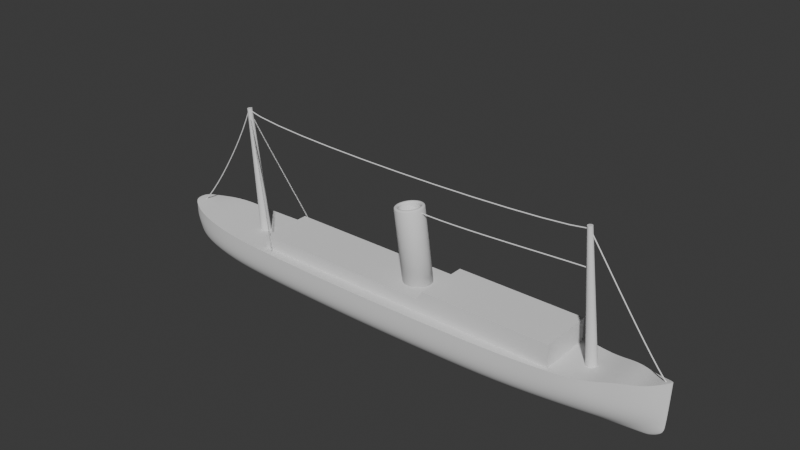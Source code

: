 # Source: steamShip.blend  (saved by Blender 5.1.29; exported with 4.5.12 LTS)
import bpy
from mathutils import Matrix  # noqa: F401  (used for matrix-valued properties, if any)

bpy.ops.wm.read_factory_settings(use_empty=True)
scene = bpy.context.scene
scene.name = 'Scene'

# ---- collections
col_collection = bpy.data.collections.new('Collection'); scene.collection.children.link(col_collection)

# ---- node groups
ng_smooth_by_angle = bpy.data.node_groups.new('Smooth by Angle', 'GeometryNodeTree')
_s = ng_smooth_by_angle.interface.new_socket(name='Mesh', in_out='OUTPUT', socket_type='NodeSocketGeometry')
_s = ng_smooth_by_angle.interface.new_socket(name='Mesh', in_out='INPUT', socket_type='NodeSocketGeometry')
_s = ng_smooth_by_angle.interface.new_socket(name='Angle', in_out='INPUT', socket_type='NodeSocketFloat')
_s.subtype = 'ANGLE'
_s.default_value = 0.5236
_s.min_value = 0.0
_s.max_value = 3.142
_s.description = 'Maximum face angle for smooth edges'
_s = ng_smooth_by_angle.interface.new_socket(name='Ignore Sharpness', in_out='INPUT', socket_type='NodeSocketBool')
_s.force_non_field = True
ng_smooth_by_angle.is_modifier = True
_N = ng_smooth_by_angle.nodes; _L = ng_smooth_by_angle.links
n0 = _N.new('GeometryNodeSetShadeSmooth'); n0.name = 'Set Shade Smooth'; n0.location = (120, -80)
n0.domain = 'EDGE'
n1 = _N.new('GeometryNodeSetShadeSmooth'); n1.name = 'Set Shade Smooth.001'; n1.location = (300, -80)
n2 = _N.new('NodeGroupOutput'); n2.name = 'Group Output'; n2.location = (480, -80)
n3 = _N.new('GeometryNodeInputMeshEdgeAngle'); n3.name = 'Edge Angle'; n3.location = (-440, -240)
n4 = _N.new('NodeGroupInput'); n4.name = 'Group Input'; n4.location = (-80, -80)
n5 = _N.new('GeometryNodeInputEdgeSmooth'); n5.name = 'Is Edge Smooth'; n5.location = (-260, -120)
n6 = _N.new('GeometryNodeInputShadeSmooth'); n6.name = 'Is Shade Smooth'; n6.location = (-440, -397)
n7 = _N.new('FunctionNodeCompare'); n7.name = 'Compare'; n7.location = (-260, -260)
n7.operation = 'LESS_EQUAL'
n7.inputs[6].default_value = (0.0, 0.0, 0.0, 0.0)
n7.inputs[7].default_value = (0.0, 0.0, 0.0, 0.0)
n8 = _N.new('FunctionNodeBooleanMath'); n8.name = 'Boolean Math.001'; n8.location = (-80, -260)
n9 = _N.new('NodeGroupInput'); n9.name = 'Group Input.001'; n9.location = (-440, -329)
n10 = _N.new('NodeGroupInput'); n10.name = 'Group Input.002'; n10.location = (-259, -189)
n11 = _N.new('FunctionNodeBooleanMath'); n11.name = 'Boolean Math'; n11.location = (-80, -149)
n11.operation = 'OR'
n12 = _N.new('FunctionNodeBooleanMath'); n12.name = 'Boolean Math.002'; n12.location = (-260, -380)
n12.operation = 'OR'
n13 = _N.new('NodeGroupInput'); n13.name = 'Group Input.003'; n13.location = (-440, -460)
_L.new(n3.outputs[0], n7.inputs[0])
_L.new(n1.outputs[0], n2.inputs[0])
_L.new(n9.outputs[1], n7.inputs[1])
_L.new(n7.outputs[0], n8.inputs[0])
_L.new(n4.outputs[0], n0.inputs[0])
_L.new(n0.outputs[0], n1.inputs[0])
_L.new(n8.outputs[0], n0.inputs[2])
_L.new(n10.outputs[2], n11.inputs[1])
_L.new(n5.outputs[0], n11.inputs[0])
_L.new(n11.outputs[0], n0.inputs[1])
_L.new(n13.outputs[2], n12.inputs[1])
_L.new(n6.outputs[0], n12.inputs[0])
_L.new(n12.outputs[0], n8.inputs[1])
n2.is_active_output = True
ng_smooth_by_angle_001 = bpy.data.node_groups.new('Smooth by Angle.001', 'GeometryNodeTree')
_s = ng_smooth_by_angle_001.interface.new_socket(name='Mesh', in_out='OUTPUT', socket_type='NodeSocketGeometry')
_s = ng_smooth_by_angle_001.interface.new_socket(name='Mesh', in_out='INPUT', socket_type='NodeSocketGeometry')
_s = ng_smooth_by_angle_001.interface.new_socket(name='Angle', in_out='INPUT', socket_type='NodeSocketFloat')
_s.subtype = 'ANGLE'
_s.default_value = 0.5236
_s.min_value = 0.0
_s.max_value = 3.142
_s.description = 'Maximum face angle for smooth edges'
_s = ng_smooth_by_angle_001.interface.new_socket(name='Ignore Sharpness', in_out='INPUT', socket_type='NodeSocketBool')
_s.force_non_field = True
ng_smooth_by_angle_001.is_modifier = True
_N = ng_smooth_by_angle_001.nodes; _L = ng_smooth_by_angle_001.links
n0 = _N.new('GeometryNodeSetShadeSmooth'); n0.name = 'Set Shade Smooth'; n0.location = (120, -80)
n0.domain = 'EDGE'
n1 = _N.new('GeometryNodeSetShadeSmooth'); n1.name = 'Set Shade Smooth.001'; n1.location = (300, -80)
n2 = _N.new('NodeGroupOutput'); n2.name = 'Group Output'; n2.location = (480, -80)
n3 = _N.new('GeometryNodeInputMeshEdgeAngle'); n3.name = 'Edge Angle'; n3.location = (-440, -240)
n4 = _N.new('NodeGroupInput'); n4.name = 'Group Input'; n4.location = (-80, -80)
n5 = _N.new('GeometryNodeInputEdgeSmooth'); n5.name = 'Is Edge Smooth'; n5.location = (-260, -120)
n6 = _N.new('GeometryNodeInputShadeSmooth'); n6.name = 'Is Shade Smooth'; n6.location = (-440, -397)
n7 = _N.new('FunctionNodeCompare'); n7.name = 'Compare'; n7.location = (-260, -260)
n7.operation = 'LESS_EQUAL'
n7.inputs[6].default_value = (0.0, 0.0, 0.0, 0.0)
n7.inputs[7].default_value = (0.0, 0.0, 0.0, 0.0)
n8 = _N.new('FunctionNodeBooleanMath'); n8.name = 'Boolean Math.001'; n8.location = (-80, -260)
n9 = _N.new('NodeGroupInput'); n9.name = 'Group Input.001'; n9.location = (-440, -329)
n10 = _N.new('NodeGroupInput'); n10.name = 'Group Input.002'; n10.location = (-259, -189)
n11 = _N.new('FunctionNodeBooleanMath'); n11.name = 'Boolean Math'; n11.location = (-80, -149)
n11.operation = 'OR'
n12 = _N.new('FunctionNodeBooleanMath'); n12.name = 'Boolean Math.002'; n12.location = (-260, -380)
n12.operation = 'OR'
n13 = _N.new('NodeGroupInput'); n13.name = 'Group Input.003'; n13.location = (-440, -460)
_L.new(n3.outputs[0], n7.inputs[0])
_L.new(n1.outputs[0], n2.inputs[0])
_L.new(n9.outputs[1], n7.inputs[1])
_L.new(n7.outputs[0], n8.inputs[0])
_L.new(n4.outputs[0], n0.inputs[0])
_L.new(n0.outputs[0], n1.inputs[0])
_L.new(n8.outputs[0], n0.inputs[2])
_L.new(n10.outputs[2], n11.inputs[1])
_L.new(n5.outputs[0], n11.inputs[0])
_L.new(n11.outputs[0], n0.inputs[1])
_L.new(n13.outputs[2], n12.inputs[1])
_L.new(n6.outputs[0], n12.inputs[0])
_L.new(n12.outputs[0], n8.inputs[1])
n2.is_active_output = True

# ---- world
world_world = bpy.data.worlds.new('World'); scene.world = world_world
world_world.use_nodes = True; world_world.node_tree.nodes.clear()
_N = world_world.node_tree.nodes; _L = world_world.node_tree.links
n0 = _N.new('ShaderNodeOutputWorld'); n0.name = 'World Output'; n0.location = (200, 100)
n1 = _N.new('ShaderNodeBackground'); n1.name = 'Background'; n1.location = (-200, 100)
n1.inputs[0].default_value = (0.05088, 0.05088, 0.05088, 1.0)
_L.new(n1.outputs[0], n0.inputs[0])
n0.is_active_output = True
world_world.color = (0.05088, 0.05088, 0.05088)
world_world.sun_shadow_jitter_overblur = 0.0

# ---- meshes
me_cube_001 = bpy.data.meshes.new('Cube.001')
me_cube_001.from_pydata([(-49.21, 0.0, 1.314), (52.02, 0.0, 2.717), (-48.99, 1.511, 1.314), (51.65, 0.4179, 2.717), (33.57, 0.0, 0.0), (33.57, 5.862, 0.0), (45.27, 0.0, 1.446), (45.27, 3.31, 1.446), (23.01, 0.0, 0.0), (23.01, 6.801, 0.0), (-4.822, 0.0, 0.0), (-4.822, 7.191, 0.0), (7.851, 0.0, 0.0), (7.851, 7.079, 0.0), (-25.88, 0.0, 0.0), (-25.88, 6.601, 0.0), (-35.12, 0.0, 0.0), (-35.12, 6.046, 0.0), (-42.7, 0.0, 0.9201), (-42.7, 5.051, 0.9201), (-47.33, 0.0, 1.314), (-46.92, 2.956, 0.9857), (51.44, 0.0, 2.717), (-18.46, 0.0, 0.0), (-18.46, 6.892, 0.0), (33.57, 0.0, -8.089), (45.27, 0.0, -8.089), (23.01, 0.0, -8.089), (-4.822, 0.0, -8.089), (7.851, 0.0, -8.089), (-25.88, 0.0, -8.089), (-35.12, 0.0, -8.089), (-42.7, 0.0, -6.358), (-45.63, 0.0, -5.662), (50.74, 0.0, -7.516), (-18.46, 0.0, -8.089), (48.35, 0.0, 1.446), (48.35, 2.123, 1.446), (48.35, 0.0, -8.054), (39.42, 0.0, 0.0), (39.42, 4.75, 0.0), (39.42, 0.0, -8.089), (-49.16, 0.0, -0.8561), (-48.91, 0.0, -2.118), (-48.62, 0.0, -3.616), (-47.98, 0.0, -4.56), (51.99, -8.079e-07, -1.733), (51.75, -1.652e-07, -5.889), (51.85, -2.831e-07, -5.029), (51.92, -4.434e-07, -3.976), (-48.79, 1.388, -0.8268), (-47.9, 1.243, -3.436), (-48.46, 1.358, -2.036), (51.23, 0.5963, -1.999), (51.08, 0.5266, -3.97), (33.11, 1.226, -7.98), (32.83, 5.772, -2.736), (33.01, 2.669, -7.465), (32.83, 4.2, -6.448), (32.83, 5.315, -4.822), (44.69, 3.286, -2.646), (44.4, 1.325, -7.101), (44.42, 2.134, -6.127), (44.53, 2.888, -4.636), (23.01, 1.532, -8.089), (23.01, 6.801, -2.899), (23.01, 3.549, -7.694), (23.01, 5.258, -6.569), (23.01, 6.4, -4.885), (-4.822, 1.929, -8.089), (-4.822, 7.191, -2.926), (-4.822, 3.942, -7.696), (-4.822, 5.65, -6.576), (-4.822, 6.79, -4.902), (7.851, 7.079, -2.915), (7.851, 1.82, -8.089), (7.851, 6.679, -4.895), (7.851, 5.539, -6.573), (7.851, 3.833, -7.695), (-25.88, 1.294, -8.089), (-25.88, 6.601, -2.934), (-25.88, 3.537, -7.559), (-25.88, 5.046, -6.579), (-25.88, 6.197, -4.906), (-35.12, 1.398, -7.954), (-35.12, 6.046, -2.931), (-35.12, 3.262, -7.361), (-35.12, 4.478, -6.578), (-35.12, 5.638, -4.905), (-42.7, 4.974, -1.571), (-42.7, 2.561, -5.794), (-42.7, 4.335, -4.989), (-42.7, 4.835, -3.174), (-46.97, 3.262, -0.9212), (-46.67, 2.964, -2.268), (-46.34, 2.955, -3.848), (-46.0, 2.425, -4.696), (-18.46, 6.892, -2.932), (-18.46, 1.614, -8.089), (-18.46, 6.491, -4.905), (-18.46, 5.346, -6.578), (-18.46, 3.634, -7.696), (48.3, 2.014, -2.48), (48.24, 1.712, -4.384), (48.15, 1.262, -5.747), (39.42, 4.75, -2.845), (39.3, 4.173, -4.772), (39.29, 3.188, -6.348), (39.3, 1.999, -7.312), (50.95, 0.3145, -6.128), (50.92, 0.4044, -5.286), (48.15, 0.7881, -6.823), (44.76, 0.6728, -7.846), (39.49, 0.9618, -7.933), (48.17, 0.3414, -7.666), (-42.69, 0.9348, -6.278), (-45.79, 0.9328, -5.451), (-47.71, 1.081, -4.342), (-47.44, 0.7959, -4.742), (-48.38, 0.0, -4.126), (42.34, 0.0, 0.723), (42.34, 4.03, 0.723), (42.34, 0.0, -8.089), (41.85, 1.662, -7.206), (41.85, 2.661, -6.237), (41.92, 3.531, -4.704), (42.06, 4.018, -2.745), (42.12, 0.8173, -7.889), (-48.65, 0.0, 1.314)], [], [(128, 2, 0), (39, 40, 5, 4), (1, 3, 22), (4, 5, 9, 8), (12, 13, 11, 10), (8, 9, 13, 12), (23, 24, 15, 14), (14, 15, 17, 16), (16, 17, 19, 18), (18, 19, 21, 20), (10, 11, 24, 23), (37, 7, 6, 36), (3, 37, 36, 22), (120, 121, 40, 39), (95, 51, 52, 94), (94, 52, 50, 93), (42, 50, 52, 43), (43, 52, 51, 44), (53, 46, 49, 54), (108, 57, 58, 107), (107, 58, 59, 106), (106, 59, 56, 105), (104, 62, 63, 103), (103, 63, 60, 102), (55, 64, 66, 57), (57, 66, 67, 58), (58, 67, 68, 59), (59, 68, 65, 56), (75, 69, 71, 78), (78, 71, 72, 77), (77, 72, 73, 76), (76, 73, 70, 74), (64, 75, 78, 66), (66, 78, 77, 67), (67, 77, 76, 68), (68, 76, 74, 65), (98, 79, 81, 101), (101, 81, 82, 100), (100, 82, 83, 99), (99, 83, 80, 97), (79, 84, 86, 81), (81, 86, 87, 82), (82, 87, 88, 83), (83, 88, 85, 80), (86, 90, 91, 87), (87, 91, 92, 88), (88, 92, 89, 85), (90, 96, 95, 91), (91, 95, 94, 92), (92, 94, 93, 89), (69, 98, 101, 71), (71, 101, 100, 72), (72, 100, 99, 73), (73, 99, 97, 70), (54, 103, 102, 53), (123, 108, 107, 124), (124, 107, 106, 125), (125, 106, 105, 126), (115, 116, 96, 90), (0, 2, 50, 42), (3, 1, 46, 53), (54, 49, 48, 110), (2, 21, 93, 50), (37, 3, 53, 102), (5, 40, 105, 56), (25, 27, 64, 55), (9, 5, 56, 65), (7, 37, 102, 60), (121, 7, 60, 126), (27, 29, 75, 64), (13, 9, 65, 74), (11, 13, 74, 70), (29, 28, 69, 75), (28, 35, 98, 69), (24, 11, 70, 97), (15, 24, 97, 80), (35, 30, 79, 98), (30, 31, 84, 79), (17, 15, 80, 85), (19, 17, 85, 89), (21, 19, 89, 93), (48, 47, 109, 110), (103, 54, 110, 104), (34, 109, 47), (61, 62, 104, 111), (109, 111, 104, 110), (61, 111, 114, 112), (123, 61, 112, 127), (57, 108, 113, 55), (34, 114, 111, 109), (41, 25, 55, 113), (122, 41, 113, 127), (38, 26, 112, 114), (38, 114, 34), (115, 90, 86, 84), (32, 115, 84, 31), (33, 116, 115, 32), (96, 117, 51, 95), (96, 116, 118, 117), (45, 118, 116, 33), (117, 118, 45, 119), (44, 51, 117, 119), (26, 122, 127, 112), (108, 123, 127, 113), (40, 121, 126, 105), (63, 125, 126, 60), (62, 124, 125, 63), (61, 123, 124, 62), (6, 7, 121, 120), (20, 21, 2, 128)])
me_cube_001.polygons.foreach_set('use_smooth', [True] * 110)
_k = set([(0, 2), (1, 3), (2, 21), (3, 37), (5, 9), (5, 40), (7, 37), (7, 121), (9, 13), (11, 13), (11, 24), (15, 17), (15, 24), (17, 19), (19, 21), (40, 121)])
me_cube_001.attributes.new('sharp_edge', 'BOOLEAN', 'EDGE').data.foreach_set('value', [ (min(e.vertices), max(e.vertices)) in _k for e in me_cube_001.edges])
_k = {(2, 21): 1.0, (0, 2): 1.0, (1, 3): 1.0, (5, 40): 1.0, (7, 37): 1.0, (5, 9): 1.0, (11, 13): 1.0, (9, 13): 1.0, (15, 24): 1.0, (15, 17): 1.0, (17, 19): 1.0, (19, 21): 1.0, (11, 24): 1.0, (3, 37): 1.0, (40, 121): 1.0, (7, 121): 1.0}
me_cube_001.attributes.new('crease_edge', 'FLOAT', 'EDGE').data.foreach_set('value', [_k.get((min(e.vertices), max(e.vertices)), 0.0) for e in me_cube_001.edges])
_uv = me_cube_001.uv_layers.new(name='UVMap')
_uv.uv.foreach_set('vector', [0.1054, 0.9944, 0.1203, 0.9978, 0.1054, 1.0, 0.1056, 0.1254, 0.1526, 0.1254, 0.1636, 0.1831, 0.1056, 0.1831, 0.1054, 9.87e-09, 0.1096, 0.003623, 0.1054, 0.005687, 0.1056, 0.1831, 0.1636, 0.1831, 0.1728, 0.2874, 0.1056, 0.2875, 0.1056, 0.4371, 0.1755, 0.4371, 0.1766, 0.5622, 0.1056, 0.5622, 0.1056, 0.2875, 0.1728, 0.2874, 0.1755, 0.4371, 0.1056, 0.4371, 0.1056, 0.6969, 0.1737, 0.6969, 0.1708, 0.7701, 0.1056, 0.7701, 0.1056, 0.7701, 0.1708, 0.7701, 0.1653, 0.8613, 0.1056, 0.8613, 0.1056, 0.8613, 0.1653, 0.8613, 0.1554, 0.9358, 0.1055, 0.9358, 0.1055, 0.9358, 0.1554, 0.9358, 0.1347, 0.9775, 0.1054, 0.9815, 0.1056, 0.5622, 0.1766, 0.5622, 0.1737, 0.6969, 0.1056, 0.6969, 0.1265, 0.03667, 0.1382, 0.06717, 0.1055, 0.06717, 0.1055, 0.03667, 0.1096, 0.003623, 0.1265, 0.03667, 0.1055, 0.03667, 0.1054, 0.005687, 0.1056, 0.09631, 0.1454, 0.0963, 0.1526, 0.1254, 0.1056, 0.1254, 0.2465, 0.04656, 0.2484, 0.02406, 0.2627, 0.02035, 0.262, 0.04269, 0.262, 0.04269, 0.2627, 0.02035, 0.2746, 0.01725, 0.2759, 0.04181, 0.2715, 0.003626, 0.2746, 0.01725, 0.2627, 0.02035, 0.2592, 0.006706, 0.2592, 0.006706, 0.2627, 0.02035, 0.2484, 0.02406, 0.2446, 0.01036, 0.04573, 0.01249, 0.04412, 0.003214, 0.066, 0.005374, 0.06506, 0.01498, 0.1975, 0.8623, 0.2037, 0.8006, 0.2205, 0.7984, 0.2109, 0.8618, 0.08294, 0.1343, 0.08166, 0.1973, 0.06411, 0.2002, 0.06607, 0.1367, 0.06607, 0.1367, 0.06411, 0.2002, 0.04305, 0.2005, 0.04639, 0.1364, 0.08097, 0.04566, 0.08295, 0.08328, 0.06726, 0.084, 0.067, 0.04557, 0.067, 0.04557, 0.06726, 0.084, 0.04725, 0.08261, 0.04796, 0.0448, 0.1887, 0.8017, 0.1915, 0.7023, 0.2118, 0.7023, 0.2037, 0.8006, 0.2037, 0.8006, 0.2118, 0.7023, 0.2305, 0.7018, 0.2205, 0.7984, 0.08166, 0.1973, 0.08015, 0.2913, 0.06199, 0.2943, 0.06411, 0.2002, 0.06411, 0.2002, 0.06199, 0.2943, 0.04199, 0.2944, 0.04305, 0.2005, 0.1943, 0.5529, 0.1953, 0.428, 0.2156, 0.428, 0.2145, 0.5529, 0.2145, 0.5529, 0.2156, 0.428, 0.2343, 0.4275, 0.2332, 0.5524, 0.07808, 0.4315, 0.07652, 0.5482, 0.05845, 0.5512, 0.05997, 0.4344, 0.05997, 0.4344, 0.05845, 0.5512, 0.03855, 0.5513, 0.04004, 0.4346, 0.1915, 0.7023, 0.1943, 0.5529, 0.2145, 0.5529, 0.2118, 0.7023, 0.2118, 0.7023, 0.2145, 0.5529, 0.2332, 0.5524, 0.2305, 0.7018, 0.08015, 0.2913, 0.07808, 0.4315, 0.05997, 0.4344, 0.06199, 0.2943, 0.06199, 0.2943, 0.05997, 0.4344, 0.04004, 0.4346, 0.04199, 0.2944, 0.1923, 0.2935, 0.1892, 0.2203, 0.2119, 0.2203, 0.2126, 0.2935, 0.2126, 0.2935, 0.2119, 0.2203, 0.2284, 0.2198, 0.2314, 0.293, 0.07548, 0.6722, 0.0751, 0.7393, 0.05704, 0.7423, 0.05741, 0.6752, 0.05741, 0.6752, 0.05704, 0.7423, 0.03717, 0.7424, 0.03754, 0.6754, 0.1892, 0.2203, 0.1904, 0.1292, 0.2097, 0.1291, 0.2119, 0.2203, 0.2119, 0.2203, 0.2097, 0.1291, 0.2229, 0.1287, 0.2284, 0.2198, 0.0751, 0.7393, 0.07492, 0.822, 0.05684, 0.8251, 0.05704, 0.7423, 0.05704, 0.7423, 0.05684, 0.8251, 0.03695, 0.8252, 0.03717, 0.7424, 0.2097, 0.1291, 0.2059, 0.05318, 0.2246, 0.05288, 0.2229, 0.1287, 0.07492, 0.822, 0.05877, 0.89, 0.0403, 0.8906, 0.05684, 0.8251, 0.05684, 0.8251, 0.0403, 0.8906, 0.02444, 0.8901, 0.03695, 0.8252, 0.2059, 0.05318, 0.2067, 0.01994, 0.2134, 0.01602, 0.2246, 0.05288, 0.2343, 0.07676, 0.2465, 0.04656, 0.262, 0.04269, 0.2527, 0.07826, 0.2527, 0.07826, 0.262, 0.04269, 0.2759, 0.04181, 0.2683, 0.07696, 0.1953, 0.428, 0.1923, 0.2935, 0.2126, 0.2935, 0.2156, 0.428, 0.2156, 0.428, 0.2126, 0.2935, 0.2314, 0.293, 0.2343, 0.4275, 0.07652, 0.5482, 0.07548, 0.6722, 0.05741, 0.6752, 0.05845, 0.5512, 0.05845, 0.5512, 0.05741, 0.6752, 0.03754, 0.6754, 0.03855, 0.5513, 0.06506, 0.01498, 0.067, 0.04557, 0.04796, 0.0448, 0.04573, 0.01249, 0.1944, 0.8874, 0.1975, 0.8623, 0.2109, 0.8618, 0.206, 0.8869, 0.08294, 0.1088, 0.08294, 0.1343, 0.06607, 0.1367, 0.06667, 0.1103, 0.06667, 0.1103, 0.06607, 0.1367, 0.04639, 0.1364, 0.04682, 0.1095, 0.1892, 0.05334, 0.1907, 0.02223, 0.2067, 0.01994, 0.2059, 0.05318, 0.2922, 2.047e-09, 0.2955, 0.01406, 0.2746, 0.01725, 0.2715, 0.003626, -4.066e-09, 0.004872, 0.0006719, -8.045e-09, 0.04412, 0.003214, 0.04573, 0.01249, 0.06506, 0.01498, 0.066, 0.005374, 0.07628, 0.006672, 0.07808, 0.01687, 0.2955, 0.01406, 0.2932, 0.03645, 0.2759, 0.04181, 0.2746, 0.01725, 0.009464, 0.04212, -4.066e-09, 0.004872, 0.04573, 0.01249, 0.04796, 0.0448, 0.01628, 0.1922, 0.01862, 0.1345, 0.04639, 0.1364, 0.04305, 0.2005, 0.1766, 0.8062, 0.1766, 0.7021, 0.1915, 0.7023, 0.1887, 0.8017, 0.01369, 0.2925, 0.01628, 0.1922, 0.04305, 0.2005, 0.04199, 0.2944, 0.007327, 0.07474, 0.009464, 0.04212, 0.04796, 0.0448, 0.04725, 0.08261, 0.01297, 0.1046, 0.007327, 0.07474, 0.04725, 0.08261, 0.04682, 0.1095, 0.1766, 0.7021, 0.1766, 0.5527, 0.1943, 0.5529, 0.1915, 0.7023, 0.01157, 0.4327, 0.01369, 0.2925, 0.04199, 0.2944, 0.04004, 0.4346, 0.009988, 0.5494, 0.01157, 0.4327, 0.04004, 0.4346, 0.03855, 0.5513, 0.1766, 0.5527, 0.1766, 0.4277, 0.1953, 0.428, 0.1943, 0.5529, 0.1766, 0.4277, 0.1766, 0.2933, 0.1923, 0.2935, 0.1953, 0.428, 0.008914, 0.6734, 0.009988, 0.5494, 0.03855, 0.5513, 0.03754, 0.6754, 0.008525, 0.7405, 0.008914, 0.6734, 0.03754, 0.6754, 0.03717, 0.7424, 0.1766, 0.2933, 0.1766, 0.2202, 0.1892, 0.2203, 0.1923, 0.2935, 0.1766, 0.2202, 0.1766, 0.1291, 0.1904, 0.1292, 0.1892, 0.2203, 0.00833, 0.8233, 0.008525, 0.7405, 0.03717, 0.7424, 0.03695, 0.8252, -5.067e-09, 0.8887, 0.00833, 0.8233, 0.03695, 0.8252, 0.02444, 0.8901, 0.2932, 0.03645, 0.2922, 0.07375, 0.2683, 0.07696, 0.2759, 0.04181, 0.07628, 0.006672, 0.08467, 0.00821, 0.08643, 0.01677, 0.07808, 0.01687, 0.067, 0.04557, 0.06506, 0.01498, 0.07808, 0.01687, 0.08097, 0.04566, 0.1004, 0.0185, 0.08643, 0.01677, 0.08467, 0.00821, 0.09367, 0.08119, 0.08295, 0.08328, 0.08097, 0.04566, 0.0922, 0.04463, 0.08643, 0.01677, 0.0922, 0.04463, 0.08097, 0.04566, 0.07808, 0.01687, 0.09367, 0.08119, 0.0922, 0.04463, 0.1011, 0.04346, 0.102, 0.07607, 0.1944, 0.8874, 0.1914, 0.9125, 0.1836, 0.9164, 0.1849, 0.8904, 0.2037, 0.8006, 0.1975, 0.8623, 0.1863, 0.8645, 0.1887, 0.8017, 0.1004, 0.0185, 0.1011, 0.04346, 0.0922, 0.04463, 0.08643, 0.01677, 0.1766, 0.8638, 0.1766, 0.8062, 0.1887, 0.8017, 0.1863, 0.8645, 0.1766, 0.8926, 0.1766, 0.8638, 0.1863, 0.8645, 0.1849, 0.8904, 0.1767, 0.9519, 0.1766, 0.9215, 0.1836, 0.9164, 0.1808, 0.9498, 0.1054, 0.04076, 0.1011, 0.04346, 0.1004, 0.0185, 0.1892, 0.05334, 0.2059, 0.05318, 0.2097, 0.1291, 0.1904, 0.1292, 0.18, 0.05322, 0.1892, 0.05334, 0.1904, 0.1292, 0.1766, 0.1291, 0.1813, 0.02391, 0.1907, 0.02223, 0.1892, 0.05334, 0.18, 0.05322, 0.2368, 0.04488, 0.2391, 0.02496, 0.2484, 0.02406, 0.2465, 0.04656, 0.2067, 0.01994, 0.1907, 0.02223, 0.1908, 0.005512, 0.1943, 0.002634, 0.1834, -2.635e-08, 0.1908, 0.005512, 0.1907, 0.02223, 0.1813, 0.02391, 0.2391, 0.02496, 0.2343, 0.02433, 0.2348, 0.01474, 0.2395, 0.01222, 0.2446, 0.01036, 0.2484, 0.02406, 0.2391, 0.02496, 0.2395, 0.01222, 0.1766, 0.9215, 0.1766, 0.8926, 0.1849, 0.8904, 0.1836, 0.9164, 0.1975, 0.8623, 0.1944, 0.8874, 0.1849, 0.8904, 0.1863, 0.8645, 0.01862, 0.1345, 0.01297, 0.1046, 0.04682, 0.1095, 0.04639, 0.1364, 0.06726, 0.084, 0.06667, 0.1103, 0.04682, 0.1095, 0.04725, 0.08261, 0.08295, 0.08328, 0.08294, 0.1088, 0.06667, 0.1103, 0.06726, 0.084, 0.09367, 0.08119, 0.09391, 0.1059, 0.08294, 0.1088, 0.08295, 0.08328, 0.1055, 0.06717, 0.1382, 0.06717, 0.1454, 0.0963, 0.1056, 0.09631, 0.1054, 0.9815, 0.1347, 0.9775, 0.1203, 0.9978, 0.1054, 0.9944])
me_cube_001.update()
me_cube = bpy.data.meshes.new('Cube')
me_cube.from_pydata([(-26.0, 0.0, -1.0), (-26.0, 0.0, 2.402), (-26.0, 5.0, -1.0), (-26.0, 5.0, 2.402), (34.0, 0.0, -1.0), (34.0, 0.0, 4.146), (34.0, 5.0, -1.0), (34.0, 5.0, 4.146), (9.979, 5.0, -1.0), (9.979, 5.0, 4.146), (9.979, 0.0, -1.0), (9.979, 0.0, 4.146), (8.611, 5.0, -1.0), (8.611, 0.0, 2.402), (8.611, 5.0, 2.402), (8.611, 0.0, -1.0)], [], [(0, 1, 3, 2), (8, 9, 7, 6), (6, 7, 5, 4), (8, 6, 4, 10), (14, 3, 1, 13), (7, 9, 11, 5), (12, 8, 10, 15), (12, 14, 9, 8), (2, 3, 14, 12), (2, 12, 15, 0), (9, 14, 13, 11)])
_uv = me_cube.uv_layers.new(name='UVMap')
_uv.uv.foreach_set('vector', [0.3091, 0.1691, 0.2524, 0.1691, 0.2524, 0.08576, 0.3091, 0.08576, 0.08576, 0.4003, -6.383e-09, 0.4003, 2.384e-08, 1.8e-15, 0.08576, 6.475e-09, 0.2524, 0.08576, 0.2524, 0.0, 0.3358, 0.0, 0.3358, 0.08576, 0.1691, 0.5997, 0.1691, 1.0, 0.08576, 1.0, 0.08576, 0.5997, 0.2524, 3.163e-09, 0.2524, 0.5769, 0.1691, 0.5769, 0.1691, 1.277e-08, 0.2524, 0.5769, 0.2524, 0.9772, 0.1691, 0.9772, 0.1691, 0.5769, 0.1691, 0.5769, 0.1691, 0.5997, 0.08576, 0.5997, 0.08576, 0.5769, 0.08576, 0.4231, 0.02906, 0.4231, -6.383e-09, 0.4003, 0.08576, 0.4003, 0.08576, 1.0, 0.02906, 1.0, 0.02906, 0.4231, 0.08576, 0.4231, 0.1691, 1.277e-08, 0.1691, 0.5769, 0.08576, 0.5769, 0.08576, 6.475e-09, 0.2524, 0.1691, 0.2815, 0.1691, 0.2815, 0.2524, 0.2524, 0.2524])
me_cube.update()
me_cylinder = bpy.data.meshes.new('Cylinder')
me_cylinder.from_pydata([(5.5, 2.6, -0.8382), (6.002, 2.55, -0.7652), (6.485, 2.402, -0.695), (6.929, 2.162, -0.6303), (7.319, 1.839, -0.5736), (7.639, 1.445, -0.5271), (7.877, 0.995, -0.4925), (8.023, 0.5072, -0.4712), (8.073, -6.243e-07, -0.464), (8.023, -0.5072, -0.4712), (7.877, -0.995, -0.4925), (7.639, -1.445, -0.5271), (7.319, -1.839, -0.5736), (6.929, -2.162, -0.6303), (6.485, -2.402, -0.695), (6.002, -2.55, -0.7652), (5.5, -2.6, -0.8382), (4.998, -2.55, -0.9113), (4.515, -2.402, -0.9815), (4.07, -2.162, -1.046), (3.681, -1.839, -1.103), (3.361, -1.445, -1.149), (3.123, -0.995, -1.184), (2.976, -0.5072, -1.205), (2.927, -5.237e-07, -1.212), (2.976, 0.5072, -1.205), (3.123, 0.995, -1.184), (3.361, 1.445, -1.149), (3.681, 1.839, -1.103), (4.07, 2.162, -1.046), (4.515, 2.402, -0.9815), (4.998, 2.55, -0.9113), (3.935, 1.863, 12.49), (3.568, 1.899, 12.44), (4.288, 1.755, 12.55), (4.613, 1.579, 12.59), (4.897, 1.343, 12.63), (5.131, 1.055, 12.67), (5.305, 0.7268, 12.69), (5.412, 0.3705, 12.71), (5.448, -6.217e-07, 12.71), (5.412, -0.3705, 12.71), (5.305, -0.7268, 12.69), (5.131, -1.055, 12.67), (4.897, -1.343, 12.63), (4.613, -1.579, 12.59), (4.288, -1.755, 12.55), (3.935, -1.863, 12.49), (3.568, -1.899, 12.44), (3.202, -1.863, 12.39), (2.849, -1.755, 12.34), (2.524, -1.579, 12.29), (2.24, -1.343, 12.25), (2.006, -1.055, 12.21), (1.832, -0.7268, 12.19), (1.725, -0.3705, 12.17), (1.689, -5.211e-07, 12.17), (1.725, 0.3705, 12.17), (1.832, 0.7268, 12.19), (2.006, 1.055, 12.21), (2.24, 1.343, 12.25), (2.524, 1.579, 12.29), (2.849, 1.755, 12.34), (3.202, 1.863, 12.39), (3.105, 2.21, 15.63), (3.149, 1.899, 15.32), (3.111, 2.055, 15.59), (3.127, 1.941, 15.48), (3.516, 1.863, 15.38), (3.531, 2.168, 15.69), (3.502, 1.904, 15.53), (3.507, 2.015, 15.65), (3.869, 1.755, 15.43), (3.942, 2.042, 15.75), (3.862, 1.793, 15.58), (3.889, 1.898, 15.7), (4.193, 1.579, 15.47), (4.32, 1.838, 15.81), (4.194, 1.614, 15.63), (4.24, 1.708, 15.75), (4.478, 1.343, 15.52), (4.651, 1.563, 15.85), (4.485, 1.372, 15.67), (4.548, 1.453, 15.8), (4.712, 1.055, 15.55), (4.923, 1.228, 15.89), (4.724, 1.078, 15.71), (4.801, 1.142, 15.83), (4.886, 0.7268, 15.58), (5.125, 0.8458, 15.92), (4.901, 0.7427, 15.73), (4.989, 0.7863, 15.86), (4.993, 0.3705, 15.59), (5.25, 0.4312, 15.94), (5.011, 0.3786, 15.75), (5.105, 0.4008, 15.88), (5.029, -6.101e-07, 15.6), (5.292, -6.054e-07, 15.95), (5.048, -6.091e-07, 15.76), (5.144, -6.072e-07, 15.88), (4.993, -0.3705, 15.59), (5.25, -0.4312, 15.94), (5.011, -0.3786, 15.75), (5.105, -0.4009, 15.88), (4.886, -0.7268, 15.58), (5.125, -0.8458, 15.92), (4.901, -0.7427, 15.73), (4.989, -0.7863, 15.86), (4.712, -1.055, 15.55), (4.923, -1.228, 15.89), (4.724, -1.078, 15.71), (4.801, -1.142, 15.83), (4.478, -1.343, 15.52), (4.651, -1.563, 15.85), (4.485, -1.372, 15.67), (4.548, -1.453, 15.8), (4.193, -1.579, 15.47), (4.32, -1.838, 15.81), (4.194, -1.614, 15.63), (4.24, -1.708, 15.75), (3.869, -1.755, 15.43), (3.942, -2.042, 15.75), (3.862, -1.793, 15.58), (3.889, -1.898, 15.7), (3.516, -1.863, 15.38), (3.531, -2.168, 15.69), (3.502, -1.904, 15.53), (3.507, -2.015, 15.65), (3.149, -1.899, 15.32), (3.105, -2.21, 15.63), (3.127, -1.941, 15.48), (3.111, -2.055, 15.59), (2.783, -1.863, 15.27), (2.678, -2.168, 15.57), (2.752, -1.904, 15.42), (2.714, -2.015, 15.53), (2.43, -1.755, 15.22), (2.268, -2.042, 15.51), (2.392, -1.793, 15.37), (2.333, -1.898, 15.47), (2.105, -1.579, 15.17), (1.89, -1.838, 15.45), (2.06, -1.614, 15.32), (1.981, -1.708, 15.42), (1.82, -1.343, 15.13), (1.558, -1.563, 15.4), (1.769, -1.372, 15.28), (1.673, -1.453, 15.38), (1.587, -1.055, 15.1), (1.286, -1.228, 15.36), (1.53, -1.078, 15.24), (1.42, -1.142, 15.34), (1.413, -0.7268, 15.07), (1.084, -0.8458, 15.33), (1.353, -0.7427, 15.22), (1.232, -0.7863, 15.31), (1.306, -0.3705, 15.05), (0.9596, -0.4312, 15.32), (1.243, -0.3786, 15.2), (1.116, -0.4009, 15.3), (1.27, -5.095e-07, 15.05), (0.9175, -5.048e-07, 15.31), (1.206, -5.083e-07, 15.2), (1.077, -5.066e-07, 15.29), (1.306, 0.3705, 15.05), (0.9596, 0.4312, 15.32), (1.243, 0.3786, 15.2), (1.116, 0.4009, 15.3), (1.413, 0.7268, 15.07), (1.084, 0.8458, 15.33), (1.353, 0.7427, 15.22), (1.232, 0.7863, 15.31), (1.587, 1.055, 15.1), (1.286, 1.228, 15.36), (1.53, 1.078, 15.24), (1.42, 1.142, 15.34), (1.82, 1.343, 15.13), (1.558, 1.563, 15.4), (1.769, 1.372, 15.28), (1.673, 1.453, 15.38), (2.105, 1.579, 15.17), (1.89, 1.838, 15.45), (2.06, 1.614, 15.32), (1.981, 1.708, 15.42), (2.43, 1.755, 15.22), (2.268, 2.042, 15.51), (2.392, 1.793, 15.37), (2.333, 1.898, 15.47), (2.783, 1.863, 15.27), (2.678, 2.168, 15.57), (2.752, 1.904, 15.42), (2.714, 2.015, 15.53), (3.547, 2.245, 15.69), (3.651, 2.55, 15.4), (3.583, 2.398, 15.66), (3.621, 2.509, 15.55), (3.149, 2.6, 15.32), (3.105, 2.289, 15.63), (3.127, 2.558, 15.48), (3.111, 2.445, 15.59), (3.972, 2.115, 15.75), (4.134, 2.402, 15.47), (4.036, 2.258, 15.72), (4.096, 2.364, 15.62), (4.363, 1.903, 15.81), (4.579, 2.162, 15.53), (4.455, 2.033, 15.78), (4.534, 2.127, 15.68), (4.706, 1.619, 15.86), (4.969, 1.839, 15.59), (4.821, 1.729, 15.84), (4.917, 1.809, 15.74), (4.988, 1.272, 15.9), (5.289, 1.445, 15.63), (5.122, 1.358, 15.88), (5.232, 1.421, 15.78), (5.197, 0.876, 15.93), (5.526, 0.995, 15.67), (5.346, 0.9355, 15.91), (5.466, 0.979, 15.82), (5.326, 0.4466, 15.95), (5.673, 0.5072, 15.69), (5.483, 0.4769, 15.93), (5.61, 0.4991, 15.84), (5.37, -6.045e-07, 15.96), (5.722, -6.014e-07, 15.7), (5.53, -6.028e-07, 15.94), (5.659, -6.019e-07, 15.84), (5.326, -0.4466, 15.95), (5.673, -0.5072, 15.69), (5.483, -0.4769, 15.93), (5.61, -0.4991, 15.84), (5.197, -0.876, 15.93), (5.526, -0.995, 15.67), (5.346, -0.9355, 15.91), (5.466, -0.979, 15.82), (4.988, -1.272, 15.9), (5.289, -1.445, 15.63), (5.122, -1.358, 15.88), (5.232, -1.421, 15.78), (4.706, -1.619, 15.86), (4.969, -1.839, 15.59), (4.821, -1.729, 15.84), (4.917, -1.809, 15.74), (4.363, -1.903, 15.81), (4.579, -2.162, 15.53), (4.455, -2.033, 15.78), (4.534, -2.127, 15.68), (3.972, -2.115, 15.75), (4.134, -2.402, 15.47), (4.036, -2.258, 15.72), (4.096, -2.364, 15.62), (3.547, -2.245, 15.69), (3.651, -2.55, 15.4), (3.583, -2.398, 15.66), (3.621, -2.509, 15.55), (3.105, -2.289, 15.63), (3.149, -2.6, 15.32), (3.111, -2.445, 15.59), (3.127, -2.558, 15.48), (2.663, -2.245, 15.56), (2.647, -2.55, 15.25), (2.639, -2.398, 15.52), (2.633, -2.509, 15.4), (2.238, -2.115, 15.5), (2.165, -2.402, 15.18), (2.185, -2.258, 15.45), (2.158, -2.364, 15.33), (1.846, -1.903, 15.45), (1.72, -2.162, 15.11), (1.767, -2.033, 15.39), (1.72, -2.127, 15.27), (1.503, -1.619, 15.4), (1.33, -1.839, 15.06), (1.4, -1.729, 15.34), (1.337, -1.809, 15.22), (1.221, -1.272, 15.35), (1.01, -1.445, 15.01), (1.099, -1.358, 15.3), (1.022, -1.421, 15.17), (1.012, -0.876, 15.32), (0.7722, -0.995, 14.98), (0.8758, -0.9355, 15.26), (0.788, -0.979, 15.14), (0.8831, -0.4466, 15.31), (0.6258, -0.5072, 14.96), (0.7381, -0.4769, 15.24), (0.6439, -0.4991, 15.11), (0.8396, -5.039e-07, 15.3), (0.5763, -5.009e-07, 14.95), (0.6917, -5.022e-07, 15.24), (0.5953, -5.011e-07, 15.11), (0.8831, 0.4466, 15.31), (0.6258, 0.5072, 14.96), (0.7381, 0.4769, 15.24), (0.6439, 0.4991, 15.11), (1.012, 0.876, 15.32), (0.7722, 0.995, 14.98), (0.8758, 0.9355, 15.26), (0.788, 0.979, 15.14), (1.221, 1.272, 15.35), (1.01, 1.445, 15.01), (1.099, 1.358, 15.3), (1.022, 1.421, 15.17), (1.503, 1.619, 15.4), (1.33, 1.839, 15.06), (1.4, 1.729, 15.34), (1.337, 1.809, 15.22), (1.846, 1.903, 15.45), (1.72, 2.162, 15.11), (1.767, 2.033, 15.39), (1.72, 2.127, 15.27), (2.238, 2.115, 15.5), (2.165, 2.402, 15.18), (2.185, 2.258, 15.45), (2.158, 2.364, 15.33), (2.663, 2.245, 15.56), (2.647, 2.55, 15.25), (2.639, 2.398, 15.52), (2.633, 2.509, 15.4)], [], [(0, 1, 2, 3, 4, 5, 6, 7, 8, 9, 10, 11, 12, 13, 14, 15, 16, 17, 18, 19, 20, 21, 22, 23, 24, 25, 26, 27, 28, 29, 30, 31), (32, 33, 63, 62, 61, 60, 59, 58, 57, 56, 55, 54, 53, 52, 51, 50, 49, 48, 47, 46, 45, 44, 43, 42, 41, 40, 39, 38, 37, 36, 35, 34), (193, 196, 198, 195), (195, 198, 199, 194), (194, 199, 197, 192), (201, 193, 195, 203), (203, 195, 194, 202), (202, 194, 192, 200), (205, 201, 203, 207), (207, 203, 202, 206), (206, 202, 200, 204), (209, 205, 207, 211), (211, 207, 206, 210), (210, 206, 204, 208), (213, 209, 211, 215), (215, 211, 210, 214), (214, 210, 208, 212), (217, 213, 215, 219), (219, 215, 214, 218), (218, 214, 212, 216), (221, 217, 219, 223), (223, 219, 218, 222), (222, 218, 216, 220), (225, 221, 223, 227), (227, 223, 222, 226), (226, 222, 220, 224), (229, 225, 227, 231), (231, 227, 226, 230), (230, 226, 224, 228), (233, 229, 231, 235), (235, 231, 230, 234), (234, 230, 228, 232), (237, 233, 235, 239), (239, 235, 234, 238), (238, 234, 232, 236), (241, 237, 239, 243), (243, 239, 238, 242), (242, 238, 236, 240), (245, 241, 243, 247), (247, 243, 242, 246), (246, 242, 240, 244), (249, 245, 247, 251), (251, 247, 246, 250), (250, 246, 244, 248), (253, 249, 251, 255), (255, 251, 250, 254), (254, 250, 248, 252), (257, 253, 255, 259), (259, 255, 254, 258), (258, 254, 252, 256), (261, 257, 259, 263), (263, 259, 258, 262), (262, 258, 256, 260), (265, 261, 263, 267), (267, 263, 262, 266), (266, 262, 260, 264), (269, 265, 267, 271), (271, 267, 266, 270), (270, 266, 264, 268), (273, 269, 271, 275), (275, 271, 270, 274), (274, 270, 268, 272), (277, 273, 275, 279), (279, 275, 274, 278), (278, 274, 272, 276), (281, 277, 279, 283), (283, 279, 278, 282), (282, 278, 276, 280), (285, 281, 283, 287), (287, 283, 282, 286), (286, 282, 280, 284), (289, 285, 287, 291), (291, 287, 286, 290), (290, 286, 284, 288), (293, 289, 291, 295), (295, 291, 290, 294), (294, 290, 288, 292), (297, 293, 295, 299), (299, 295, 294, 298), (298, 294, 292, 296), (301, 297, 299, 303), (303, 299, 298, 302), (302, 298, 296, 300), (305, 301, 303, 307), (307, 303, 302, 306), (306, 302, 300, 304), (309, 305, 307, 311), (311, 307, 306, 310), (310, 306, 304, 308), (313, 309, 311, 315), (315, 311, 310, 314), (314, 310, 308, 312), (317, 313, 315, 319), (319, 315, 314, 318), (318, 314, 312, 316), (196, 317, 319, 198), (198, 319, 318, 199), (199, 318, 316, 197), (69, 64, 66, 71), (71, 66, 67, 70), (70, 67, 65, 68), (73, 69, 71, 75), (75, 71, 70, 74), (74, 70, 68, 72), (77, 73, 75, 79), (79, 75, 74, 78), (78, 74, 72, 76), (81, 77, 79, 83), (83, 79, 78, 82), (82, 78, 76, 80), (85, 81, 83, 87), (87, 83, 82, 86), (86, 82, 80, 84), (89, 85, 87, 91), (91, 87, 86, 90), (90, 86, 84, 88), (93, 89, 91, 95), (95, 91, 90, 94), (94, 90, 88, 92), (97, 93, 95, 99), (99, 95, 94, 98), (98, 94, 92, 96), (101, 97, 99, 103), (103, 99, 98, 102), (102, 98, 96, 100), (105, 101, 103, 107), (107, 103, 102, 106), (106, 102, 100, 104), (109, 105, 107, 111), (111, 107, 106, 110), (110, 106, 104, 108), (113, 109, 111, 115), (115, 111, 110, 114), (114, 110, 108, 112), (117, 113, 115, 119), (119, 115, 114, 118), (118, 114, 112, 116), (121, 117, 119, 123), (123, 119, 118, 122), (122, 118, 116, 120), (125, 121, 123, 127), (127, 123, 122, 126), (126, 122, 120, 124), (129, 125, 127, 131), (131, 127, 126, 130), (130, 126, 124, 128), (133, 129, 131, 135), (135, 131, 130, 134), (134, 130, 128, 132), (137, 133, 135, 139), (139, 135, 134, 138), (138, 134, 132, 136), (141, 137, 139, 143), (143, 139, 138, 142), (142, 138, 136, 140), (145, 141, 143, 147), (147, 143, 142, 146), (146, 142, 140, 144), (149, 145, 147, 151), (151, 147, 146, 150), (150, 146, 144, 148), (153, 149, 151, 155), (155, 151, 150, 154), (154, 150, 148, 152), (157, 153, 155, 159), (159, 155, 154, 158), (158, 154, 152, 156), (161, 157, 159, 163), (163, 159, 158, 162), (162, 158, 156, 160), (165, 161, 163, 167), (167, 163, 162, 166), (166, 162, 160, 164), (169, 165, 167, 171), (171, 167, 166, 170), (170, 166, 164, 168), (173, 169, 171, 175), (175, 171, 170, 174), (174, 170, 168, 172), (177, 173, 175, 179), (179, 175, 174, 178), (178, 174, 172, 176), (181, 177, 179, 183), (183, 179, 178, 182), (182, 178, 176, 180), (185, 181, 183, 187), (187, 183, 182, 186), (186, 182, 180, 184), (189, 185, 187, 191), (191, 187, 186, 190), (190, 186, 184, 188), (64, 189, 191, 66), (66, 191, 190, 67), (67, 190, 188, 65), (68, 65, 33, 32), (64, 69, 192, 197), (65, 188, 63, 33), (189, 64, 197, 316), (69, 73, 200, 192), (72, 68, 32, 34), (73, 77, 204, 200), (76, 72, 34, 35), (77, 81, 208, 204), (80, 76, 35, 36), (81, 85, 212, 208), (84, 80, 36, 37), (85, 89, 216, 212), (88, 84, 37, 38), (89, 93, 220, 216), (92, 88, 38, 39), (93, 97, 224, 220), (96, 92, 39, 40), (97, 101, 228, 224), (100, 96, 40, 41), (101, 105, 232, 228), (104, 100, 41, 42), (105, 109, 236, 232), (108, 104, 42, 43), (109, 113, 240, 236), (112, 108, 43, 44), (113, 117, 244, 240), (116, 112, 44, 45), (117, 121, 248, 244), (120, 116, 45, 46), (121, 125, 252, 248), (124, 120, 46, 47), (125, 129, 256, 252), (128, 124, 47, 48), (129, 133, 260, 256), (132, 128, 48, 49), (133, 137, 264, 260), (136, 132, 49, 50), (140, 136, 50, 51), (137, 141, 268, 264), (141, 145, 272, 268), (144, 140, 51, 52), (145, 149, 276, 272), (148, 144, 52, 53), (149, 153, 280, 276), (152, 148, 53, 54), (153, 157, 284, 280), (156, 152, 54, 55), (157, 161, 288, 284), (160, 156, 55, 56), (161, 165, 292, 288), (164, 160, 56, 57), (165, 169, 296, 292), (168, 164, 57, 58), (169, 173, 300, 296), (172, 168, 58, 59), (173, 177, 304, 300), (176, 172, 59, 60), (177, 181, 308, 304), (180, 176, 60, 61), (181, 185, 312, 308), (184, 180, 61, 62), (185, 189, 316, 312), (188, 184, 62, 63), (0, 196, 193, 1), (1, 193, 201, 2), (31, 317, 196, 0), (2, 201, 205, 3), (3, 205, 209, 4), (4, 209, 213, 5), (5, 213, 217, 6), (6, 217, 221, 7), (7, 221, 225, 8), (8, 225, 229, 9), (9, 229, 233, 10), (10, 233, 237, 11), (11, 237, 241, 12), (12, 241, 245, 13), (13, 245, 249, 14), (14, 249, 253, 15), (15, 253, 257, 16), (16, 257, 261, 17), (17, 261, 265, 18), (18, 265, 269, 19), (19, 269, 273, 20), (20, 273, 277, 21), (21, 277, 281, 22), (22, 281, 285, 23), (23, 285, 289, 24), (24, 289, 293, 25), (25, 293, 297, 26), (26, 297, 301, 27), (27, 301, 305, 28), (28, 305, 309, 29), (29, 309, 313, 30), (30, 313, 317, 31)])
me_cylinder.polygons.foreach_set('use_smooth', [True] * 290)
_k = {(32, 33): 1.0, (32, 34): 1.0, (34, 35): 1.0, (35, 36): 1.0, (36, 37): 1.0, (37, 38): 1.0, (38, 39): 1.0, (39, 40): 1.0, (40, 41): 1.0, (41, 42): 1.0, (42, 43): 1.0, (43, 44): 1.0, (44, 45): 1.0, (45, 46): 1.0, (46, 47): 1.0, (47, 48): 1.0, (48, 49): 1.0, (49, 50): 1.0, (50, 51): 1.0, (51, 52): 1.0, (52, 53): 1.0, (53, 54): 1.0, (54, 55): 1.0, (55, 56): 1.0, (56, 57): 1.0, (57, 58): 1.0, (58, 59): 1.0, (59, 60): 1.0, (60, 61): 1.0, (61, 62): 1.0, (62, 63): 1.0, (33, 63): 1.0, (193, 196): 1.0, (192, 197): 1.0, (193, 201): 1.0, (192, 200): 1.0, (201, 205): 1.0, (200, 204): 1.0, (205, 209): 1.0, (204, 208): 1.0, (209, 213): 1.0, (208, 212): 1.0, (213, 217): 1.0, (212, 216): 1.0, (217, 221): 1.0, (216, 220): 1.0, (221, 225): 1.0, (220, 224): 1.0, (225, 229): 1.0, (224, 228): 1.0, (229, 233): 1.0, (228, 232): 1.0, (233, 237): 1.0, (232, 236): 1.0, (237, 241): 1.0, (236, 240): 1.0, (241, 245): 1.0, (240, 244): 1.0, (245, 249): 1.0, (244, 248): 1.0, (249, 253): 1.0, (248, 252): 1.0, (253, 257): 1.0, (252, 256): 1.0, (257, 261): 1.0, (256, 260): 1.0, (261, 265): 1.0, (260, 264): 1.0, (265, 269): 1.0, (264, 268): 1.0, (269, 273): 1.0, (268, 272): 1.0, (273, 277): 1.0, (272, 276): 1.0, (277, 281): 1.0, (276, 280): 1.0, (281, 285): 1.0, (280, 284): 1.0, (285, 289): 1.0, (284, 288): 1.0, (289, 293): 1.0, (288, 292): 1.0, (293, 297): 1.0, (292, 296): 1.0, (297, 301): 1.0, (296, 300): 1.0, (301, 305): 1.0, (300, 304): 1.0, (305, 309): 1.0, (304, 308): 1.0, (309, 313): 1.0, (308, 312): 1.0, (313, 317): 1.0, (312, 316): 1.0, (196, 317): 1.0, (197, 316): 1.0, (64, 69): 1.0, (65, 68): 1.0, (69, 73): 1.0, (68, 72): 1.0, (73, 77): 1.0, (72, 76): 1.0, (77, 81): 1.0, (76, 80): 1.0, (81, 85): 1.0, (80, 84): 1.0, (85, 89): 1.0, (84, 88): 1.0, (89, 93): 1.0, (88, 92): 1.0, (93, 97): 1.0, (92, 96): 1.0, (97, 101): 1.0, (96, 100): 1.0, (101, 105): 1.0, (100, 104): 1.0, (105, 109): 1.0, (104, 108): 1.0, (109, 113): 1.0, (108, 112): 1.0, (113, 117): 1.0, (112, 116): 1.0, (117, 121): 1.0, (116, 120): 1.0, (121, 125): 1.0, (120, 124): 1.0, (125, 129): 1.0, (124, 128): 1.0, (129, 133): 1.0, (128, 132): 1.0, (133, 137): 1.0, (132, 136): 1.0, (137, 141): 1.0, (136, 140): 1.0, (141, 145): 1.0, (140, 144): 1.0, (145, 149): 1.0, (144, 148): 1.0, (149, 153): 1.0, (148, 152): 1.0, (153, 157): 1.0, (152, 156): 1.0, (157, 161): 1.0, (156, 160): 1.0, (161, 165): 1.0, (160, 164): 1.0, (165, 169): 1.0, (164, 168): 1.0, (169, 173): 1.0, (168, 172): 1.0, (173, 177): 1.0, (172, 176): 1.0, (177, 181): 1.0, (176, 180): 1.0, (181, 185): 1.0, (180, 184): 1.0, (185, 189): 1.0, (184, 188): 1.0, (64, 189): 1.0, (65, 188): 1.0}
me_cylinder.attributes.new('crease_edge', 'FLOAT', 'EDGE').data.foreach_set('value', [_k.get((min(e.vertices), max(e.vertices)), 0.0) for e in me_cylinder.edges])
_uv = me_cylinder.uv_layers.new(name='UVMap')
_uv.uv.foreach_set('vector', [0.75, 0.49, 0.7968, 0.4854, 0.8418, 0.4717, 0.8833, 0.4496, 0.9197, 0.4197, 0.9496, 0.3833, 0.9717, 0.3418, 0.9854, 0.2968, 0.99, 0.25, 0.9854, 0.2032, 0.9717, 0.1582, 0.9496, 0.1167, 0.9197, 0.08029, 0.8833, 0.05045, 0.8418, 0.02827, 0.7968, 0.01461, 0.75, 0.01, 0.7032, 0.01461, 0.6582, 0.02827, 0.6167, 0.05045, 0.5803, 0.08029, 0.5504, 0.1167, 0.5283, 0.1582, 0.5146, 0.2032, 0.51, 0.25, 0.5146, 0.2968, 0.5283, 0.3418, 0.5504, 0.3833, 0.5803, 0.4197, 0.6167, 0.4496, 0.6582, 0.4717, 0.7032, 0.4854, 0.2842, 0.4219, 0.25, 0.4253, 0.2158, 0.4219, 0.1829, 0.412, 0.1526, 0.3958, 0.126, 0.374, 0.1042, 0.3474, 0.08804, 0.3171, 0.07807, 0.2842, 0.0747, 0.25, 0.07807, 0.2158, 0.08804, 0.1829, 0.1042, 0.1526, 0.126, 0.126, 0.1526, 0.1042, 0.1829, 0.08804, 0.2158, 0.07807, 0.25, 0.0747, 0.2842, 0.07807, 0.3171, 0.08804, 0.3474, 0.1042, 0.374, 0.126, 0.3958, 0.1526, 0.412, 0.1829, 0.4219, 0.2158, 0.4253, 0.25, 0.4219, 0.2842, 0.412, 0.3171, 0.3958, 0.3474, 0.374, 0.374, 0.3474, 0.3958, 0.3171, 0.412, 0.9688, 0.9907, 1.0, 0.9907, 0.9997, 1.0, 0.9688, 1.0, 0.2968, 0.4854, 0.25, 0.49, 0.25, 0.4756, 0.294, 0.4713, 0.294, 0.4713, 0.25, 0.4756, 0.25, 0.4613, 0.2912, 0.4572, 0.9375, 0.9907, 0.9688, 0.9907, 0.9688, 1.0, 0.9375, 1.0, 0.3418, 0.4717, 0.2968, 0.4854, 0.294, 0.4713, 0.3363, 0.4585, 0.3363, 0.4585, 0.294, 0.4713, 0.2912, 0.4572, 0.3309, 0.4452, 0.9062, 0.9907, 0.9375, 0.9907, 0.9375, 1.0, 0.9062, 1.0, 0.3833, 0.4495, 0.3418, 0.4717, 0.3363, 0.4585, 0.3754, 0.4376, 0.3754, 0.4376, 0.3363, 0.4585, 0.3309, 0.4452, 0.3674, 0.4257, 0.875, 0.9907, 0.9062, 0.9907, 0.9062, 1.0, 0.875, 1.0, 0.4197, 0.4197, 0.3833, 0.4495, 0.3754, 0.4376, 0.4096, 0.4096, 0.4096, 0.4096, 0.3754, 0.4376, 0.3674, 0.4257, 0.3994, 0.3994, 0.8438, 0.9907, 0.875, 0.9907, 0.875, 1.0, 0.8438, 1.0, 0.4495, 0.3833, 0.4197, 0.4197, 0.4096, 0.4096, 0.4376, 0.3754, 0.4376, 0.3754, 0.4096, 0.4096, 0.3994, 0.3994, 0.4257, 0.3674, 0.8125, 0.9907, 0.8438, 0.9907, 0.8438, 1.0, 0.8125, 1.0, 0.4717, 0.3418, 0.4495, 0.3833, 0.4376, 0.3754, 0.4585, 0.3363, 0.4585, 0.3363, 0.4376, 0.3754, 0.4257, 0.3674, 0.4452, 0.3309, 0.7812, 0.9907, 0.8125, 0.9907, 0.8125, 1.0, 0.7812, 1.0, 0.4854, 0.2968, 0.4717, 0.3418, 0.4585, 0.3363, 0.4713, 0.294, 0.4713, 0.294, 0.4585, 0.3363, 0.4452, 0.3309, 0.4572, 0.2912, 0.75, 0.9907, 0.7812, 0.9907, 0.7812, 1.0, 0.75, 1.0, 0.49, 0.25, 0.4854, 0.2968, 0.4713, 0.294, 0.4756, 0.25, 0.4756, 0.25, 0.4713, 0.294, 0.4572, 0.2912, 0.4613, 0.25, 0.7188, 0.9907, 0.75, 0.9907, 0.75, 1.0, 0.7188, 1.0, 0.4854, 0.2032, 0.49, 0.25, 0.4756, 0.25, 0.4713, 0.206, 0.4713, 0.206, 0.4756, 0.25, 0.4613, 0.25, 0.4572, 0.2088, 0.6875, 0.9907, 0.7188, 0.9907, 0.7188, 1.0, 0.6875, 1.0, 0.4717, 0.1582, 0.4854, 0.2032, 0.4713, 0.206, 0.4585, 0.1637, 0.4585, 0.1637, 0.4713, 0.206, 0.4572, 0.2088, 0.4452, 0.1691, 0.6562, 0.9907, 0.6875, 0.9907, 0.6875, 1.0, 0.6562, 1.0, 0.4495, 0.1167, 0.4717, 0.1582, 0.4585, 0.1637, 0.4376, 0.1246, 0.4376, 0.1246, 0.4585, 0.1637, 0.4452, 0.1691, 0.4257, 0.1326, 0.625, 0.9907, 0.6562, 0.9907, 0.6562, 1.0, 0.625, 1.0, 0.4197, 0.08032, 0.4495, 0.1167, 0.4376, 0.1246, 0.4096, 0.09045, 0.4096, 0.09045, 0.4376, 0.1246, 0.4257, 0.1326, 0.3994, 0.1006, 0.5938, 0.9907, 0.625, 0.9907, 0.625, 1.0, 0.5938, 1.0, 0.3833, 0.05048, 0.4197, 0.08032, 0.4096, 0.09045, 0.3754, 0.06238, 0.3754, 0.06238, 0.4096, 0.09045, 0.3994, 0.1006, 0.3674, 0.07432, 0.5625, 0.9907, 0.5938, 0.9907, 0.5938, 1.0, 0.5625, 1.0, 0.3418, 0.0283, 0.3833, 0.05048, 0.3754, 0.06238, 0.3363, 0.04153, 0.3363, 0.04153, 0.3754, 0.06238, 0.3674, 0.07432, 0.3309, 0.0548, 0.5312, 0.9907, 0.5625, 0.9907, 0.5625, 1.0, 0.5312, 1.0, 0.2968, 0.01465, 0.3418, 0.0283, 0.3363, 0.04153, 0.294, 0.02869, 0.294, 0.02869, 0.3363, 0.04153, 0.3309, 0.0548, 0.2912, 0.04277, 0.5, 0.9907, 0.5312, 0.9907, 0.5312, 1.0, 0.5, 1.0, 0.25, 0.01004, 0.2968, 0.01465, 0.294, 0.02869, 0.25, 0.02436, 0.25, 0.02436, 0.294, 0.02869, 0.2912, 0.04277, 0.25, 0.03871, 0.4688, 0.9907, 0.5, 0.9907, 0.5, 1.0, 0.4688, 1.0, 0.2032, 0.01465, 0.25, 0.01004, 0.25, 0.02436, 0.206, 0.02869, 0.206, 0.02869, 0.25, 0.02436, 0.25, 0.03871, 0.2088, 0.04277, 0.4375, 0.9907, 0.4688, 0.9907, 0.4688, 1.0, 0.4375, 1.0, 0.1582, 0.0283, 0.2032, 0.01465, 0.206, 0.02869, 0.1637, 0.04153, 0.1637, 0.04153, 0.206, 0.02869, 0.2088, 0.04277, 0.1691, 0.0548, 0.4062, 0.9907, 0.4375, 0.9907, 0.4375, 1.0, 0.4062, 1.0, 0.1167, 0.05048, 0.1582, 0.0283, 0.1637, 0.04153, 0.1246, 0.06238, 0.1246, 0.06238, 0.1637, 0.04153, 0.1691, 0.0548, 0.1326, 0.07432, 0.375, 0.9907, 0.4062, 0.9907, 0.4062, 1.0, 0.375, 1.0, 0.08032, 0.08032, 0.1167, 0.05048, 0.1246, 0.06238, 0.09045, 0.09045, 0.09045, 0.09045, 0.1246, 0.06238, 0.1326, 0.07432, 0.1006, 0.1006, 0.3438, 0.9907, 0.375, 0.9907, 0.375, 1.0, 0.3438, 1.0, 0.05048, 0.1167, 0.08032, 0.08032, 0.09045, 0.09045, 0.06238, 0.1246, 0.06238, 0.1246, 0.09045, 0.09045, 0.1006, 0.1006, 0.07432, 0.1326, 0.3125, 0.9907, 0.3438, 0.9907, 0.3438, 1.0, 0.3125, 1.0, 0.0283, 0.1582, 0.05048, 0.1167, 0.06238, 0.1246, 0.04153, 0.1637, 0.04153, 0.1637, 0.06238, 0.1246, 0.07432, 0.1326, 0.0548, 0.1691, 0.2812, 0.9907, 0.3125, 0.9907, 0.3125, 1.0, 0.2812, 1.0, 0.01465, 0.2032, 0.0283, 0.1582, 0.04153, 0.1637, 0.02869, 0.206, 0.02869, 0.206, 0.04153, 0.1637, 0.0548, 0.1691, 0.04277, 0.2088, 0.25, 0.9907, 0.2812, 0.9907, 0.2812, 1.0, 0.25, 1.0, 0.01004, 0.25, 0.01465, 0.2032, 0.02869, 0.206, 0.02436, 0.25, 0.02436, 0.25, 0.02869, 0.206, 0.04277, 0.2088, 0.03871, 0.25, 0.2188, 0.9907, 0.25, 0.9907, 0.25, 1.0, 0.2188, 1.0, 0.01465, 0.2968, 0.01004, 0.25, 0.02436, 0.25, 0.02869, 0.294, 0.02869, 0.294, 0.02436, 0.25, 0.03871, 0.25, 0.04277, 0.2912, 0.1875, 0.9907, 0.2188, 0.9907, 0.2188, 1.0, 0.1875, 1.0, 0.0283, 0.3418, 0.01465, 0.2968, 0.02869, 0.294, 0.04153, 0.3363, 0.04153, 0.3363, 0.02869, 0.294, 0.04277, 0.2912, 0.0548, 0.3309, 0.1562, 0.9907, 0.1875, 0.9907, 0.1875, 1.0, 0.1562, 1.0, 0.05048, 0.3833, 0.0283, 0.3418, 0.04153, 0.3363, 0.06238, 0.3754, 0.06238, 0.3754, 0.04153, 0.3363, 0.0548, 0.3309, 0.07432, 0.3674, 0.125, 0.9907, 0.1562, 0.9907, 0.1562, 1.0, 0.125, 1.0, 0.08032, 0.4197, 0.05048, 0.3833, 0.06238, 0.3754, 0.09045, 0.4096, 0.09045, 0.4096, 0.06238, 0.3754, 0.07432, 0.3674, 0.1006, 0.3994, 0.09375, 0.9907, 0.125, 0.9907, 0.125, 1.0, 0.09375, 1.0, 0.1167, 0.4495, 0.08032, 0.4197, 0.09045, 0.4096, 0.1246, 0.4376, 0.1246, 0.4376, 0.09045, 0.4096, 0.1006, 0.3994, 0.1326, 0.4257, 0.0625, 0.9907, 0.09375, 0.9907, 0.09375, 1.0, 0.0625, 1.0, 0.1582, 0.4717, 0.1167, 0.4495, 0.1246, 0.4376, 0.1637, 0.4585, 0.1637, 0.4585, 0.1246, 0.4376, 0.1326, 0.4257, 0.1691, 0.4452, 0.03125, 0.9907, 0.0625, 0.9907, 0.0625, 1.0, 0.03125, 1.0, 0.2032, 0.4854, 0.1582, 0.4717, 0.1637, 0.4585, 0.206, 0.4713, 0.206, 0.4713, 0.1637, 0.4585, 0.1691, 0.4452, 0.2088, 0.4572, 0.0, 0.9907, 0.03125, 0.9907, 0.03125, 1.0, 0.0002504, 1.0, 0.25, 0.49, 0.2032, 0.4854, 0.206, 0.4713, 0.25, 0.4756, 0.25, 0.4756, 0.206, 0.4713, 0.2088, 0.4572, 0.25, 0.4613, 0.2898, 0.4501, 0.25, 0.454, 0.25, 0.4397, 0.287, 0.436, 0.287, 0.436, 0.25, 0.4397, 0.25, 0.4253, 0.2842, 0.422, 0.2842, 0.422, 0.25, 0.4253, 0.25, 0.4253, 0.2842, 0.4219, 0.3281, 0.4385, 0.2898, 0.4501, 0.287, 0.436, 0.3226, 0.4252, 0.3226, 0.4252, 0.287, 0.436, 0.2842, 0.422, 0.3171, 0.412, 0.3171, 0.412, 0.2842, 0.422, 0.2842, 0.4219, 0.3171, 0.412, 0.3633, 0.4196, 0.3281, 0.4385, 0.3226, 0.4252, 0.3554, 0.4077, 0.3554, 0.4077, 0.3226, 0.4252, 0.3171, 0.412, 0.3474, 0.3958, 0.3474, 0.3958, 0.3171, 0.412, 0.3171, 0.412, 0.3474, 0.3958, 0.3943, 0.3943, 0.3633, 0.4196, 0.3554, 0.4077, 0.3841, 0.3841, 0.3841, 0.3841, 0.3554, 0.4077, 0.3474, 0.3958, 0.374, 0.374, 0.374, 0.374, 0.3474, 0.3958, 0.3474, 0.3958, 0.374, 0.374, 0.4196, 0.3633, 0.3943, 0.3943, 0.3841, 0.3841, 0.4077, 0.3554, 0.4077, 0.3554, 0.3841, 0.3841, 0.374, 0.374, 0.3958, 0.3474, 0.3958, 0.3474, 0.374, 0.374, 0.374, 0.374, 0.3958, 0.3474, 0.4385, 0.3281, 0.4196, 0.3633, 0.4077, 0.3554, 0.4252, 0.3226, 0.4252, 0.3226, 0.4077, 0.3554, 0.3958, 0.3474, 0.412, 0.3171, 0.412, 0.3171, 0.3958, 0.3474, 0.3958, 0.3474, 0.412, 0.3171, 0.4501, 0.2898, 0.4385, 0.3281, 0.4252, 0.3226, 0.436, 0.287, 0.436, 0.287, 0.4252, 0.3226, 0.412, 0.3171, 0.422, 0.2842, 0.422, 0.2842, 0.412, 0.3171, 0.412, 0.3171, 0.4219, 0.2842, 0.454, 0.25, 0.4501, 0.2898, 0.436, 0.287, 0.4397, 0.25, 0.4397, 0.25, 0.436, 0.287, 0.422, 0.2842, 0.4253, 0.25, 0.4253, 0.25, 0.422, 0.2842, 0.4219, 0.2842, 0.4253, 0.25, 0.4501, 0.2102, 0.454, 0.25, 0.4397, 0.25, 0.436, 0.213, 0.436, 0.213, 0.4397, 0.25, 0.4253, 0.25, 0.422, 0.2158, 0.422, 0.2158, 0.4253, 0.25, 0.4253, 0.25, 0.4219, 0.2158, 0.4385, 0.1719, 0.4501, 0.2102, 0.436, 0.213, 0.4252, 0.1774, 0.4252, 0.1774, 0.436, 0.213, 0.422, 0.2158, 0.412, 0.1829, 0.412, 0.1829, 0.422, 0.2158, 0.4219, 0.2158, 0.412, 0.1829, 0.4196, 0.1367, 0.4385, 0.1719, 0.4252, 0.1774, 0.4077, 0.1446, 0.4077, 0.1446, 0.4252, 0.1774, 0.412, 0.1829, 0.3958, 0.1526, 0.3958, 0.1526, 0.412, 0.1829, 0.412, 0.1829, 0.3958, 0.1526, 0.3943, 0.1057, 0.4196, 0.1367, 0.4077, 0.1446, 0.3841, 0.1159, 0.3841, 0.1159, 0.4077, 0.1446, 0.3958, 0.1526, 0.374, 0.126, 0.374, 0.126, 0.3958, 0.1526, 0.3958, 0.1526, 0.374, 0.126, 0.3633, 0.08037, 0.3943, 0.1057, 0.3841, 0.1159, 0.3554, 0.0923, 0.3554, 0.0923, 0.3841, 0.1159, 0.374, 0.126, 0.3474, 0.1042, 0.3474, 0.1042, 0.374, 0.126, 0.374, 0.126, 0.3474, 0.1042, 0.3281, 0.06151, 0.3633, 0.08037, 0.3554, 0.0923, 0.3226, 0.07478, 0.3226, 0.07478, 0.3554, 0.0923, 0.3474, 0.1042, 0.3171, 0.08801, 0.3171, 0.08801, 0.3474, 0.1042, 0.3474, 0.1042, 0.3171, 0.08804, 0.2898, 0.0499, 0.3281, 0.06151, 0.3226, 0.07478, 0.287, 0.06398, 0.287, 0.06398, 0.3226, 0.07478, 0.3171, 0.08801, 0.2842, 0.07803, 0.2842, 0.07803, 0.3171, 0.08801, 0.3171, 0.08804, 0.2842, 0.07807, 0.25, 0.04598, 0.2898, 0.0499, 0.287, 0.06398, 0.25, 0.06034, 0.25, 0.06034, 0.287, 0.06398, 0.2842, 0.07803, 0.25, 0.07466, 0.25, 0.07466, 0.2842, 0.07803, 0.2842, 0.07807, 0.25, 0.0747, 0.2102, 0.0499, 0.25, 0.04598, 0.25, 0.06034, 0.213, 0.06398, 0.213, 0.06398, 0.25, 0.06034, 0.25, 0.07466, 0.2158, 0.07803, 0.2158, 0.07803, 0.25, 0.07466, 0.25, 0.0747, 0.2158, 0.07807, 0.1719, 0.06151, 0.2102, 0.0499, 0.213, 0.06398, 0.1774, 0.07478, 0.1774, 0.07478, 0.213, 0.06398, 0.2158, 0.07803, 0.1829, 0.08801, 0.1829, 0.08801, 0.2158, 0.07803, 0.2158, 0.07807, 0.1829, 0.08804, 0.1367, 0.08037, 0.1719, 0.06151, 0.1774, 0.07478, 0.1446, 0.0923, 0.1446, 0.0923, 0.1774, 0.07478, 0.1829, 0.08801, 0.1526, 0.1042, 0.1526, 0.1042, 0.1829, 0.08801, 0.1829, 0.08804, 0.1526, 0.1042, 0.1057, 0.1057, 0.1367, 0.08037, 0.1446, 0.0923, 0.1159, 0.1159, 0.1159, 0.1159, 0.1446, 0.0923, 0.1526, 0.1042, 0.126, 0.126, 0.126, 0.126, 0.1526, 0.1042, 0.1526, 0.1042, 0.126, 0.126, 0.08037, 0.1367, 0.1057, 0.1057, 0.1159, 0.1159, 0.0923, 0.1446, 0.0923, 0.1446, 0.1159, 0.1159, 0.126, 0.126, 0.1042, 0.1526, 0.1042, 0.1526, 0.126, 0.126, 0.126, 0.126, 0.1042, 0.1526, 0.06151, 0.1719, 0.08037, 0.1367, 0.0923, 0.1446, 0.07478, 0.1774, 0.07478, 0.1774, 0.0923, 0.1446, 0.1042, 0.1526, 0.08801, 0.1829, 0.08801, 0.1829, 0.1042, 0.1526, 0.1042, 0.1526, 0.08804, 0.1829, 0.0499, 0.2102, 0.06151, 0.1719, 0.07478, 0.1774, 0.06398, 0.213, 0.06398, 0.213, 0.07478, 0.1774, 0.08801, 0.1829, 0.07803, 0.2158, 0.07803, 0.2158, 0.08801, 0.1829, 0.08804, 0.1829, 0.07807, 0.2158, 0.04598, 0.25, 0.0499, 0.2102, 0.06398, 0.213, 0.06034, 0.25, 0.06034, 0.25, 0.06398, 0.213, 0.07803, 0.2158, 0.07466, 0.25, 0.07466, 0.25, 0.07803, 0.2158, 0.07807, 0.2158, 0.0747, 0.25, 0.0499, 0.2898, 0.04598, 0.25, 0.06034, 0.25, 0.06398, 0.287, 0.06398, 0.287, 0.06034, 0.25, 0.07466, 0.25, 0.07803, 0.2842, 0.07803, 0.2842, 0.07466, 0.25, 0.0747, 0.25, 0.07807, 0.2842, 0.06151, 0.3281, 0.0499, 0.2898, 0.06398, 0.287, 0.07478, 0.3226, 0.07478, 0.3226, 0.06398, 0.287, 0.07803, 0.2842, 0.08801, 0.3171, 0.08801, 0.3171, 0.07803, 0.2842, 0.07807, 0.2842, 0.08804, 0.3171, 0.08037, 0.3633, 0.06151, 0.3281, 0.07478, 0.3226, 0.0923, 0.3554, 0.0923, 0.3554, 0.07478, 0.3226, 0.08801, 0.3171, 0.1042, 0.3474, 0.1042, 0.3474, 0.08801, 0.3171, 0.08804, 0.3171, 0.1042, 0.3474, 0.1057, 0.3943, 0.08037, 0.3633, 0.0923, 0.3554, 0.1159, 0.3841, 0.1159, 0.3841, 0.0923, 0.3554, 0.1042, 0.3474, 0.126, 0.374, 0.126, 0.374, 0.1042, 0.3474, 0.1042, 0.3474, 0.126, 0.374, 0.1367, 0.4196, 0.1057, 0.3943, 0.1159, 0.3841, 0.1446, 0.4077, 0.1446, 0.4077, 0.1159, 0.3841, 0.126, 0.374, 0.1526, 0.3958, 0.1526, 0.3958, 0.126, 0.374, 0.126, 0.374, 0.1526, 0.3958, 0.1719, 0.4385, 0.1367, 0.4196, 0.1446, 0.4077, 0.1774, 0.4252, 0.1774, 0.4252, 0.1446, 0.4077, 0.1526, 0.3958, 0.1829, 0.412, 0.1829, 0.412, 0.1526, 0.3958, 0.1526, 0.3958, 0.1829, 0.412, 0.2102, 0.4501, 0.1719, 0.4385, 0.1774, 0.4252, 0.213, 0.436, 0.213, 0.436, 0.1774, 0.4252, 0.1829, 0.412, 0.2158, 0.422, 0.2158, 0.422, 0.1829, 0.412, 0.1829, 0.412, 0.2158, 0.4219, 0.25, 0.454, 0.2102, 0.4501, 0.213, 0.436, 0.25, 0.4397, 0.25, 0.4397, 0.213, 0.436, 0.2158, 0.422, 0.25, 0.4253, 0.25, 0.4253, 0.2158, 0.422, 0.2158, 0.4219, 0.25, 0.4253, 0.2842, 0.4219, 0.25, 0.4253, 0.25, 0.4253, 0.2842, 0.4219, 0.25, 0.454, 0.2898, 0.4501, 0.2912, 0.4572, 0.25, 0.4613, 0.25, 0.4253, 0.2158, 0.4219, 0.2158, 0.4219, 0.25, 0.4253, 0.2102, 0.4501, 0.25, 0.454, 0.25, 0.4613, 0.2088, 0.4572, 0.2898, 0.4501, 0.3281, 0.4385, 0.3309, 0.4452, 0.2912, 0.4572, 0.3171, 0.412, 0.2842, 0.4219, 0.2842, 0.4219, 0.3171, 0.412, 0.3281, 0.4385, 0.3633, 0.4196, 0.3674, 0.4257, 0.3309, 0.4452, 0.3474, 0.3958, 0.3171, 0.412, 0.3171, 0.412, 0.3474, 0.3958, 0.3633, 0.4196, 0.3943, 0.3943, 0.3994, 0.3994, 0.3674, 0.4257, 0.374, 0.374, 0.3474, 0.3958, 0.3474, 0.3958, 0.374, 0.374, 0.3943, 0.3943, 0.4196, 0.3633, 0.4257, 0.3674, 0.3994, 0.3994, 0.3958, 0.3474, 0.374, 0.374, 0.374, 0.374, 0.3958, 0.3474, 0.4196, 0.3633, 0.4385, 0.3281, 0.4452, 0.3309, 0.4257, 0.3674, 0.412, 0.3171, 0.3958, 0.3474, 0.3958, 0.3474, 0.412, 0.3171, 0.4385, 0.3281, 0.4501, 0.2898, 0.4572, 0.2912, 0.4452, 0.3309, 0.4219, 0.2842, 0.412, 0.3171, 0.412, 0.3171, 0.4219, 0.2842, 0.4501, 0.2898, 0.454, 0.25, 0.4613, 0.25, 0.4572, 0.2912, 0.4253, 0.25, 0.4219, 0.2842, 0.4219, 0.2842, 0.4253, 0.25, 0.454, 0.25, 0.4501, 0.2102, 0.4572, 0.2088, 0.4613, 0.25, 0.4219, 0.2158, 0.4253, 0.25, 0.4253, 0.25, 0.4219, 0.2158, 0.4501, 0.2102, 0.4385, 0.1719, 0.4452, 0.1691, 0.4572, 0.2088, 0.412, 0.1829, 0.4219, 0.2158, 0.4219, 0.2158, 0.412, 0.1829, 0.4385, 0.1719, 0.4196, 0.1367, 0.4257, 0.1326, 0.4452, 0.1691, 0.3958, 0.1526, 0.412, 0.1829, 0.412, 0.1829, 0.3958, 0.1526, 0.4196, 0.1367, 0.3943, 0.1057, 0.3994, 0.1006, 0.4257, 0.1326, 0.374, 0.126, 0.3958, 0.1526, 0.3958, 0.1526, 0.374, 0.126, 0.3943, 0.1057, 0.3633, 0.08037, 0.3674, 0.07432, 0.3994, 0.1006, 0.3474, 0.1042, 0.374, 0.126, 0.374, 0.126, 0.3474, 0.1042, 0.3633, 0.08037, 0.3281, 0.06151, 0.3309, 0.0548, 0.3674, 0.07432, 0.3171, 0.08804, 0.3474, 0.1042, 0.3474, 0.1042, 0.3171, 0.08804, 0.3281, 0.06151, 0.2898, 0.0499, 0.2912, 0.04277, 0.3309, 0.0548, 0.2842, 0.07807, 0.3171, 0.08804, 0.3171, 0.08804, 0.2842, 0.07807, 0.2898, 0.0499, 0.25, 0.04598, 0.25, 0.03871, 0.2912, 0.04277, 0.25, 0.0747, 0.2842, 0.07807, 0.2842, 0.07807, 0.25, 0.0747, 0.25, 0.04598, 0.2102, 0.0499, 0.2088, 0.04277, 0.25, 0.03871, 0.2158, 0.07807, 0.25, 0.0747, 0.25, 0.0747, 0.2158, 0.07807, 0.2102, 0.0499, 0.1719, 0.06151, 0.1691, 0.0548, 0.2088, 0.04277, 0.1829, 0.08804, 0.2158, 0.07807, 0.2158, 0.07807, 0.1829, 0.08804, 0.1526, 0.1042, 0.1829, 0.08804, 0.1829, 0.08804, 0.1526, 0.1042, 0.1719, 0.06151, 0.1367, 0.08037, 0.1326, 0.07432, 0.1691, 0.0548, 0.1367, 0.08037, 0.1057, 0.1057, 0.1006, 0.1006, 0.1326, 0.07432, 0.126, 0.126, 0.1526, 0.1042, 0.1526, 0.1042, 0.126, 0.126, 0.1057, 0.1057, 0.08037, 0.1367, 0.07432, 0.1326, 0.1006, 0.1006, 0.1042, 0.1526, 0.126, 0.126, 0.126, 0.126, 0.1042, 0.1526, 0.08037, 0.1367, 0.06151, 0.1719, 0.0548, 0.1691, 0.07432, 0.1326, 0.08804, 0.1829, 0.1042, 0.1526, 0.1042, 0.1526, 0.08804, 0.1829, 0.06151, 0.1719, 0.0499, 0.2102, 0.04277, 0.2088, 0.0548, 0.1691, 0.07807, 0.2158, 0.08804, 0.1829, 0.08804, 0.1829, 0.07807, 0.2158, 0.0499, 0.2102, 0.04598, 0.25, 0.03871, 0.25, 0.04277, 0.2088, 0.0747, 0.25, 0.07807, 0.2158, 0.07807, 0.2158, 0.0747, 0.25, 0.04598, 0.25, 0.0499, 0.2898, 0.04277, 0.2912, 0.03871, 0.25, 0.07807, 0.2842, 0.0747, 0.25, 0.0747, 0.25, 0.07807, 0.2842, 0.0499, 0.2898, 0.06151, 0.3281, 0.0548, 0.3309, 0.04277, 0.2912, 0.08804, 0.3171, 0.07807, 0.2842, 0.07807, 0.2842, 0.08804, 0.3171, 0.06151, 0.3281, 0.08037, 0.3633, 0.07432, 0.3674, 0.0548, 0.3309, 0.1042, 0.3474, 0.08804, 0.3171, 0.08804, 0.3171, 0.1042, 0.3474, 0.08037, 0.3633, 0.1057, 0.3943, 0.1006, 0.3994, 0.07432, 0.3674, 0.126, 0.374, 0.1042, 0.3474, 0.1042, 0.3474, 0.126, 0.374, 0.1057, 0.3943, 0.1367, 0.4196, 0.1326, 0.4257, 0.1006, 0.3994, 0.1526, 0.3958, 0.126, 0.374, 0.126, 0.374, 0.1526, 0.3958, 0.1367, 0.4196, 0.1719, 0.4385, 0.1691, 0.4452, 0.1326, 0.4257, 0.1829, 0.412, 0.1526, 0.3958, 0.1526, 0.3958, 0.1829, 0.412, 0.1719, 0.4385, 0.2102, 0.4501, 0.2088, 0.4572, 0.1691, 0.4452, 0.2158, 0.4219, 0.1829, 0.412, 0.1829, 0.412, 0.2158, 0.4219, 1.0, 0.5, 1.0, 0.9907, 0.9688, 0.9907, 0.9688, 0.5, 0.9688, 0.5, 0.9688, 0.9907, 0.9375, 0.9907, 0.9375, 0.5, 0.03125, 0.5, 0.03125, 0.9907, 0.0, 0.9907, 0.0, 0.5, 0.9375, 0.5, 0.9375, 0.9907, 0.9062, 0.9907, 0.9062, 0.5, 0.9062, 0.5, 0.9062, 0.9907, 0.875, 0.9907, 0.875, 0.5, 0.875, 0.5, 0.875, 0.9907, 0.8438, 0.9907, 0.8438, 0.5, 0.8438, 0.5, 0.8438, 0.9907, 0.8125, 0.9907, 0.8125, 0.5, 0.8125, 0.5, 0.8125, 0.9907, 0.7812, 0.9907, 0.7812, 0.5, 0.7812, 0.5, 0.7812, 0.9907, 0.75, 0.9907, 0.75, 0.5, 0.75, 0.5, 0.75, 0.9907, 0.7188, 0.9907, 0.7188, 0.5, 0.7188, 0.5, 0.7188, 0.9907, 0.6875, 0.9907, 0.6875, 0.5, 0.6875, 0.5, 0.6875, 0.9907, 0.6562, 0.9907, 0.6562, 0.5, 0.6562, 0.5, 0.6562, 0.9907, 0.625, 0.9907, 0.625, 0.5, 0.625, 0.5, 0.625, 0.9907, 0.5938, 0.9907, 0.5938, 0.5, 0.5938, 0.5, 0.5938, 0.9907, 0.5625, 0.9907, 0.5625, 0.5, 0.5625, 0.5, 0.5625, 0.9907, 0.5312, 0.9907, 0.5312, 0.5, 0.5312, 0.5, 0.5312, 0.9907, 0.5, 0.9907, 0.5, 0.5, 0.5, 0.5, 0.5, 0.9907, 0.4688, 0.9907, 0.4688, 0.5, 0.4688, 0.5, 0.4688, 0.9907, 0.4375, 0.9907, 0.4375, 0.5, 0.4375, 0.5, 0.4375, 0.9907, 0.4062, 0.9907, 0.4062, 0.5, 0.4062, 0.5, 0.4062, 0.9907, 0.375, 0.9907, 0.375, 0.5, 0.375, 0.5, 0.375, 0.9907, 0.3438, 0.9907, 0.3438, 0.5, 0.3438, 0.5, 0.3438, 0.9907, 0.3125, 0.9907, 0.3125, 0.5, 0.3125, 0.5, 0.3125, 0.9907, 0.2812, 0.9907, 0.2812, 0.5, 0.2812, 0.5, 0.2812, 0.9907, 0.25, 0.9907, 0.25, 0.5, 0.25, 0.5, 0.25, 0.9907, 0.2188, 0.9907, 0.2188, 0.5, 0.2188, 0.5, 0.2188, 0.9907, 0.1875, 0.9907, 0.1875, 0.5, 0.1875, 0.5, 0.1875, 0.9907, 0.1562, 0.9907, 0.1562, 0.5, 0.1562, 0.5, 0.1562, 0.9907, 0.125, 0.9907, 0.125, 0.5, 0.125, 0.5, 0.125, 0.9907, 0.09375, 0.9907, 0.09375, 0.5, 0.09375, 0.5, 0.09375, 0.9907, 0.0625, 0.9907, 0.0625, 0.5, 0.0625, 0.5, 0.0625, 0.9907, 0.03125, 0.9907, 0.03125, 0.5])
me_cylinder.update()
me_cylinder_001 = bpy.data.meshes.new('Cylinder.001')
me_cylinder_001.from_pydata([(-31.22, 1.0, -1.333), (-33.68, 0.4572, 23.4), (-30.96, 0.9659, -1.307), (-33.56, 0.4416, 23.41), (-30.72, 0.866, -1.283), (-33.45, 0.3959, 23.42), (-30.51, 0.7071, -1.263), (-33.36, 0.3233, 23.43), (-30.35, 0.5, -1.247), (-33.28, 0.2286, 23.44), (-30.26, 0.2588, -1.237), (-33.24, 0.1183, 23.44), (-30.22, 3.143e-08, -1.234), (-33.22, 5.506e-08, 23.44), (-30.26, -0.2588, -1.237), (-33.24, -0.1183, 23.44), (-30.35, -0.5, -1.247), (-33.28, -0.2286, 23.44), (-30.51, -0.7071, -1.263), (-33.36, -0.3233, 23.43), (-30.72, -0.866, -1.283), (-33.45, -0.3959, 23.42), (-30.96, -0.9659, -1.307), (-33.56, -0.4416, 23.41), (-31.22, -1.0, -1.333), (-33.68, -0.4572, 23.4), (-31.47, -0.9659, -1.359), (-33.79, -0.4416, 23.39), (-31.71, -0.866, -1.382), (-33.9, -0.3959, 23.37), (-31.92, -0.7071, -1.403), (-34.0, -0.3233, 23.36), (-32.08, -0.5, -1.419), (-34.07, -0.2286, 23.36), (-32.18, -0.2588, -1.429), (-34.12, -0.1183, 23.35), (-32.21, 5.804e-08, -1.432), (-34.13, 6.722e-08, 23.35), (-32.18, 0.2588, -1.429), (-34.12, 0.1183, 23.35), (-32.08, 0.5, -1.419), (-34.07, 0.2286, 23.36), (-31.92, 0.7071, -1.403), (-34.0, 0.3233, 23.36), (-31.71, 0.866, -1.382), (-33.9, 0.3959, 23.37), (-31.47, 0.9659, -1.359), (-33.79, 0.4416, 23.39), (38.85, 1.0, -1.793), (36.39, 0.4572, 22.94), (39.11, 0.9659, -1.767), (36.51, 0.4416, 22.95), (39.35, 0.866, -1.743), (36.62, 0.3959, 22.96), (39.55, 0.7071, -1.723), (36.71, 0.3233, 22.97), (39.71, 0.5, -1.707), (36.78, 0.2286, 22.98), (39.81, 0.2588, -1.697), (36.83, 0.1183, 22.98), (39.85, 9.319e-08, -1.694), (36.84, 1.168e-07, 22.98), (39.81, -0.2588, -1.697), (36.83, -0.1183, 22.98), (39.71, -0.5, -1.707), (36.78, -0.2286, 22.98), (39.55, -0.7071, -1.723), (36.71, -0.3233, 22.97), (39.35, -0.866, -1.743), (36.62, -0.3959, 22.96), (39.11, -0.9659, -1.767), (36.51, -0.4416, 22.95), (38.85, -1.0, -1.793), (36.39, -0.4572, 22.94), (38.59, -0.9659, -1.818), (36.27, -0.4416, 22.93), (38.35, -0.866, -1.842), (36.16, -0.3959, 22.91), (38.15, -0.7071, -1.863), (36.07, -0.3233, 22.91), (37.99, -0.5, -1.878), (36.0, -0.2286, 22.9), (37.89, -0.2588, -1.888), (35.95, -0.1183, 22.89), (37.85, 1.198e-07, -1.892), (35.93, 1.29e-07, 22.89), (37.89, 0.2588, -1.888), (35.95, 0.1183, 22.89), (37.99, 0.5, -1.878), (36.0, 0.2286, 22.9), (38.15, 0.7071, -1.863), (36.07, 0.3233, 22.91), (38.35, 0.866, -1.842), (36.16, 0.3959, 22.91), (38.59, 0.9659, -1.818), (36.27, 0.4416, 22.93)], [], [(0, 1, 3, 2), (2, 3, 5, 4), (4, 5, 7, 6), (6, 7, 9, 8), (8, 9, 11, 10), (10, 11, 13, 12), (12, 13, 15, 14), (14, 15, 17, 16), (16, 17, 19, 18), (18, 19, 21, 20), (20, 21, 23, 22), (22, 23, 25, 24), (24, 25, 27, 26), (26, 27, 29, 28), (28, 29, 31, 30), (30, 31, 33, 32), (32, 33, 35, 34), (34, 35, 37, 36), (36, 37, 39, 38), (38, 39, 41, 40), (40, 41, 43, 42), (42, 43, 45, 44), (3, 1, 47, 45, 43, 41, 39, 37, 35, 33, 31, 29, 27, 25, 23, 21, 19, 17, 15, 13, 11, 9, 7, 5), (44, 45, 47, 46), (46, 47, 1, 0), (0, 2, 4, 6, 8, 10, 12, 14, 16, 18, 20, 22, 24, 26, 28, 30, 32, 34, 36, 38, 40, 42, 44, 46), (48, 49, 51, 50), (50, 51, 53, 52), (52, 53, 55, 54), (54, 55, 57, 56), (56, 57, 59, 58), (58, 59, 61, 60), (60, 61, 63, 62), (62, 63, 65, 64), (64, 65, 67, 66), (66, 67, 69, 68), (68, 69, 71, 70), (70, 71, 73, 72), (72, 73, 75, 74), (74, 75, 77, 76), (76, 77, 79, 78), (78, 79, 81, 80), (80, 81, 83, 82), (82, 83, 85, 84), (84, 85, 87, 86), (86, 87, 89, 88), (88, 89, 91, 90), (90, 91, 93, 92), (51, 49, 95, 93, 91, 89, 87, 85, 83, 81, 79, 77, 75, 73, 71, 69, 67, 65, 63, 61, 59, 57, 55, 53), (92, 93, 95, 94), (94, 95, 49, 48), (48, 50, 52, 54, 56, 58, 60, 62, 64, 66, 68, 70, 72, 74, 76, 78, 80, 82, 84, 86, 88, 90, 92, 94)])
me_cylinder_001.polygons.foreach_set('use_smooth', [True] * 52)
_uv = me_cylinder_001.uv_layers.new(name='UVMap')
_uv.uv.foreach_set('vector', [1.0, 0.5, 1.0, 1.0, 0.9583, 1.0, 0.9583, 0.5, 0.9583, 0.5, 0.9583, 1.0, 0.9167, 1.0, 0.9167, 0.5, 0.9167, 0.5, 0.9167, 1.0, 0.875, 1.0, 0.875, 0.5, 0.875, 0.5, 0.875, 1.0, 0.8333, 1.0, 0.8333, 0.5, 0.8333, 0.5, 0.8333, 1.0, 0.7917, 1.0, 0.7917, 0.5, 0.7917, 0.5, 0.7917, 1.0, 0.75, 1.0, 0.75, 0.5, 0.75, 0.5, 0.75, 1.0, 0.7083, 1.0, 0.7083, 0.5, 0.7083, 0.5, 0.7083, 1.0, 0.6667, 1.0, 0.6667, 0.5, 0.6667, 0.5, 0.6667, 1.0, 0.625, 1.0, 0.625, 0.5, 0.625, 0.5, 0.625, 1.0, 0.5833, 1.0, 0.5833, 0.5, 0.5833, 0.5, 0.5833, 1.0, 0.5417, 1.0, 0.5417, 0.5, 0.5417, 0.5, 0.5417, 1.0, 0.5, 1.0, 0.5, 0.5, 0.5, 0.5, 0.5, 1.0, 0.4583, 1.0, 0.4583, 0.5, 0.4583, 0.5, 0.4583, 1.0, 0.4167, 1.0, 0.4167, 0.5, 0.4167, 0.5, 0.4167, 1.0, 0.375, 1.0, 0.375, 0.5, 0.375, 0.5, 0.375, 1.0, 0.3333, 1.0, 0.3333, 0.5, 0.3333, 0.5, 0.3333, 1.0, 0.2917, 1.0, 0.2917, 0.5, 0.2917, 0.5, 0.2917, 1.0, 0.25, 1.0, 0.25, 0.5, 0.25, 0.5, 0.25, 1.0, 0.2083, 1.0, 0.2083, 0.5, 0.2083, 0.5, 0.2083, 1.0, 0.1667, 1.0, 0.1667, 0.5, 0.1667, 0.5, 0.1667, 1.0, 0.125, 1.0, 0.125, 0.5, 0.125, 0.5, 0.125, 1.0, 0.08333, 1.0, 0.08333, 0.5, 0.3121, 0.4818, 0.25, 0.49, 0.1879, 0.4818, 0.13, 0.4578, 0.08029, 0.4197, 0.04215, 0.37, 0.01818, 0.3121, 0.01, 0.25, 0.01818, 0.1879, 0.04215, 0.13, 0.08029, 0.08029, 0.13, 0.04215, 0.1879, 0.01818, 0.25, 0.01, 0.3121, 0.01818, 0.37, 0.04215, 0.4197, 0.08029, 0.4578, 0.13, 0.4818, 0.1879, 0.49, 0.25, 0.4818, 0.3121, 0.4578, 0.37, 0.4197, 0.4197, 0.37, 0.4578, 0.08333, 0.5, 0.08333, 1.0, 0.04167, 1.0, 0.04167, 0.5, 0.04167, 0.5, 0.04167, 1.0, -1.863e-07, 1.0, -1.863e-07, 0.5, 0.75, 0.49, 0.8121, 0.4818, 0.87, 0.4578, 0.9197, 0.4197, 0.9578, 0.37, 0.9818, 0.3121, 0.99, 0.25, 0.9818, 0.1879, 0.9578, 0.13, 0.9197, 0.08029, 0.87, 0.04215, 0.8121, 0.01818, 0.75, 0.01, 0.6879, 0.01818, 0.63, 0.04215, 0.5803, 0.08029, 0.5422, 0.13, 0.5182, 0.1879, 0.51, 0.25, 0.5182, 0.3121, 0.5422, 0.37, 0.5803, 0.4197, 0.63, 0.4578, 0.6879, 0.4818, 1.0, 0.5, 1.0, 1.0, 0.9583, 1.0, 0.9583, 0.5, 0.9583, 0.5, 0.9583, 1.0, 0.9167, 1.0, 0.9167, 0.5, 0.9167, 0.5, 0.9167, 1.0, 0.875, 1.0, 0.875, 0.5, 0.875, 0.5, 0.875, 1.0, 0.8333, 1.0, 0.8333, 0.5, 0.8333, 0.5, 0.8333, 1.0, 0.7917, 1.0, 0.7917, 0.5, 0.7917, 0.5, 0.7917, 1.0, 0.75, 1.0, 0.75, 0.5, 0.75, 0.5, 0.75, 1.0, 0.7083, 1.0, 0.7083, 0.5, 0.7083, 0.5, 0.7083, 1.0, 0.6667, 1.0, 0.6667, 0.5, 0.6667, 0.5, 0.6667, 1.0, 0.625, 1.0, 0.625, 0.5, 0.625, 0.5, 0.625, 1.0, 0.5833, 1.0, 0.5833, 0.5, 0.5833, 0.5, 0.5833, 1.0, 0.5417, 1.0, 0.5417, 0.5, 0.5417, 0.5, 0.5417, 1.0, 0.5, 1.0, 0.5, 0.5, 0.5, 0.5, 0.5, 1.0, 0.4583, 1.0, 0.4583, 0.5, 0.4583, 0.5, 0.4583, 1.0, 0.4167, 1.0, 0.4167, 0.5, 0.4167, 0.5, 0.4167, 1.0, 0.375, 1.0, 0.375, 0.5, 0.375, 0.5, 0.375, 1.0, 0.3333, 1.0, 0.3333, 0.5, 0.3333, 0.5, 0.3333, 1.0, 0.2917, 1.0, 0.2917, 0.5, 0.2917, 0.5, 0.2917, 1.0, 0.25, 1.0, 0.25, 0.5, 0.25, 0.5, 0.25, 1.0, 0.2083, 1.0, 0.2083, 0.5, 0.2083, 0.5, 0.2083, 1.0, 0.1667, 1.0, 0.1667, 0.5, 0.1667, 0.5, 0.1667, 1.0, 0.125, 1.0, 0.125, 0.5, 0.125, 0.5, 0.125, 1.0, 0.08333, 1.0, 0.08333, 0.5, 0.3121, 0.4818, 0.25, 0.49, 0.1879, 0.4818, 0.13, 0.4578, 0.08029, 0.4197, 0.04215, 0.37, 0.01818, 0.3121, 0.01, 0.25, 0.01818, 0.1879, 0.04215, 0.13, 0.08029, 0.08029, 0.13, 0.04215, 0.1879, 0.01818, 0.25, 0.01, 0.3121, 0.01818, 0.37, 0.04215, 0.4197, 0.08029, 0.4578, 0.13, 0.4818, 0.1879, 0.49, 0.25, 0.4818, 0.3121, 0.4578, 0.37, 0.4197, 0.4197, 0.37, 0.4578, 0.08333, 0.5, 0.08333, 1.0, 0.04167, 1.0, 0.04167, 0.5, 0.04167, 0.5, 0.04167, 1.0, -1.863e-07, 1.0, -1.863e-07, 0.5, 0.75, 0.49, 0.8121, 0.4818, 0.87, 0.4578, 0.9197, 0.4197, 0.9578, 0.37, 0.9818, 0.3121, 0.99, 0.25, 0.9818, 0.1879, 0.9578, 0.13, 0.9197, 0.08029, 0.87, 0.04215, 0.8121, 0.01818, 0.75, 0.01, 0.6879, 0.01818, 0.63, 0.04215, 0.5803, 0.08029, 0.5422, 0.13, 0.5182, 0.1879, 0.51, 0.25, 0.5182, 0.3121, 0.5422, 0.37, 0.5803, 0.4197, 0.63, 0.4578, 0.6879, 0.4818])
me_cylinder_001.update()

# ---- curves / text
cu_b_ziercurve = bpy.data.curves.new('BézierCurve', 'CURVE')
cu_b_ziercurve.dimensions = '3D'
_sp = cu_b_ziercurve.splines.new('BEZIER'); _sp.bezier_points.add(1)
_sp.bezier_points.foreach_set('co', [-33.9, -3.097e-06, 23.05, -48.24, -1.044e-07, 0.7771])
_sp.bezier_points.foreach_set('handle_left', [-30.77, -4.956e-06, 30.91, -45.07, -4.539e-07, 3.379])
_sp.bezier_points.foreach_set('handle_right', [-37.03, -1.238e-06, 15.19, -51.41, 2.451e-07, -1.824])
for _p, _l, _r in zip(_sp.bezier_points, ['ALIGNED', 'ALIGNED'], ['ALIGNED', 'ALIGNED']): _p.handle_left_type = _l; _p.handle_right_type = _r
_sp.order_u = 0
_sp.order_v = 0
cu_b_ziercurve.use_path = True
cu_b_ziercurve.bevel_depth = 0.1
cu_b_ziercurve.fill_mode = 'FULL'
cu_b_ziercurve_001 = bpy.data.curves.new('BézierCurve.001', 'CURVE')
cu_b_ziercurve_001.dimensions = '3D'
_sp = cu_b_ziercurve_001.splines.new('BEZIER'); _sp.bezier_points.add(1)
_sp.bezier_points.foreach_set('co', [51.15, -2.784e-07, 2.072, 36.39, -3.009e-06, 22.39])
_sp.bezier_points.foreach_set('handle_left', [53.7, -3.016e-07, -0.1468, 38.89, -2.547e-06, 18.96])
_sp.bezier_points.foreach_set('handle_right', [48.6, -2.552e-07, 4.291, 33.9, -3.47e-06, 25.83])
for _p, _l, _r in zip(_sp.bezier_points, ['ALIGNED', 'ALIGNED'], ['ALIGNED', 'ALIGNED']): _p.handle_left_type = _l; _p.handle_right_type = _r
_sp.order_u = 0
_sp.order_v = 0
cu_b_ziercurve_001.use_path = True
cu_b_ziercurve_001.bevel_depth = 0.1
cu_b_ziercurve_001.fill_mode = 'FULL'
cu_b_ziercurve_002 = bpy.data.curves.new('BézierCurve.002', 'CURVE')
cu_b_ziercurve_002.dimensions = '3D'
_sp = cu_b_ziercurve_002.splines.new('BEZIER'); _sp.bezier_points.add(1)
_sp.bezier_points.foreach_set('co', [5.227, -2.023e-06, 15.06, 37.05, -2.163e-06, 16.1])
_sp.bezier_points.foreach_set('handle_left', [-1.93, -2.764e-06, 15.5, 31.0, -2.146e-06, 15.97])
_sp.bezier_points.foreach_set('handle_right', [12.38, -1.282e-06, 14.61, 43.1, -2.181e-06, 16.23])
for _p, _l, _r in zip(_sp.bezier_points, ['ALIGNED', 'ALIGNED'], ['ALIGNED', 'ALIGNED']): _p.handle_left_type = _l; _p.handle_right_type = _r
_sp.order_u = 0
_sp.order_v = 0
cu_b_ziercurve_002.use_path = True
cu_b_ziercurve_002.bevel_depth = 0.1
cu_b_ziercurve_002.fill_mode = 'FULL'
cu_b_ziercurve_003 = bpy.data.curves.new('BézierCurve.003', 'CURVE')
cu_b_ziercurve_003.dimensions = '3D'
_sp = cu_b_ziercurve_003.splines.new('BEZIER'); _sp.bezier_points.add(1)
_sp.bezier_points.foreach_set('co', [-33.9, -3.097e-06, 23.05, 36.39, -3.009e-06, 22.39])
_sp.bezier_points.foreach_set('handle_left', [-41.85, -4.286e-06, 25.92, 26.43, -2.734e-06, 20.34])
_sp.bezier_points.foreach_set('handle_right', [-25.94, -1.908e-06, 20.18, 46.36, -3.284e-06, 24.44])
for _p, _l, _r in zip(_sp.bezier_points, ['ALIGNED', 'ALIGNED'], ['ALIGNED', 'ALIGNED']): _p.handle_left_type = _l; _p.handle_right_type = _r
_sp.order_u = 0
_sp.order_v = 0
cu_b_ziercurve_003.use_path = True
cu_b_ziercurve_003.bevel_depth = 0.1
cu_b_ziercurve_003.fill_mode = 'FULL'
cu_b_ziercurve_004 = bpy.data.curves.new('BézierCurve.004', 'CURVE')
cu_b_ziercurve_004.dimensions = '3D'
_sp = cu_b_ziercurve_004.splines.new('BEZIER'); _sp.bezier_points.add(1)
_sp.bezier_points.foreach_set('co', [-33.9, -3.097e-06, 23.05, -23.89, -5.713, -0.8537])
_sp.bezier_points.foreach_set('handle_left', [-35.58, 0.8412, 27.37, -25.46, -4.646, 3.557])
_sp.bezier_points.foreach_set('handle_right', [-32.22, -0.8412, 18.73, -22.32, -6.78, -5.265])
for _p, _l, _r in zip(_sp.bezier_points, ['ALIGNED', 'ALIGNED'], ['ALIGNED', 'ALIGNED']): _p.handle_left_type = _l; _p.handle_right_type = _r
_sp.order_u = 0
_sp.order_v = 0
cu_b_ziercurve_004.use_path = True
cu_b_ziercurve_004.bevel_depth = 0.1
cu_b_ziercurve_004.fill_mode = 'FULL'
cu_b_ziercurve_005 = bpy.data.curves.new('BézierCurve.005', 'CURVE')
cu_b_ziercurve_005.dimensions = '3D'
_sp = cu_b_ziercurve_005.splines.new('BEZIER'); _sp.bezier_points.add(1)
_sp.bezier_points.foreach_set('co', [-33.9, -3.097e-06, 23.05, -23.89, -5.713, -0.8537])
_sp.bezier_points.foreach_set('handle_left', [-35.58, 0.8412, 27.37, -25.46, -4.646, 3.557])
_sp.bezier_points.foreach_set('handle_right', [-32.22, -0.8412, 18.73, -22.32, -6.78, -5.265])
for _p, _l, _r in zip(_sp.bezier_points, ['ALIGNED', 'ALIGNED'], ['ALIGNED', 'ALIGNED']): _p.handle_left_type = _l; _p.handle_right_type = _r
_sp.order_u = 0
_sp.order_v = 0
cu_b_ziercurve_005.use_path = True
cu_b_ziercurve_005.bevel_depth = 0.1
cu_b_ziercurve_005.fill_mode = 'FULL'

# ---- objects
ob_cube = bpy.data.objects.new('Cube', me_cube_001)
ob_empty = bpy.data.objects.new('Empty', None)
ob_empty_001 = bpy.data.objects.new('Empty.001', None)
ob_cube_001 = bpy.data.objects.new('Cube.001', me_cube)
ob_cylinder = bpy.data.objects.new('Cylinder', me_cylinder)
ob_cylinder_001 = bpy.data.objects.new('Cylinder.001', me_cylinder_001)
ob_b_ziercurve = bpy.data.objects.new('BézierCurve', cu_b_ziercurve)
ob_b_ziercurve_001 = bpy.data.objects.new('BézierCurve.001', cu_b_ziercurve_001)
ob_b_ziercurve_002 = bpy.data.objects.new('BézierCurve.002', cu_b_ziercurve_002)
ob_b_ziercurve_003 = bpy.data.objects.new('BézierCurve.003', cu_b_ziercurve_003)
ob_b_ziercurve_004 = bpy.data.objects.new('BézierCurve.004', cu_b_ziercurve_004)
ob_b_ziercurve_005 = bpy.data.objects.new('BézierCurve.005', cu_b_ziercurve_005)

# ---- transforms, parenting, visibility, modifiers, constraints
ob_cube.location = (0.0, 0.0, 0.0)
_m = ob_cube.modifiers.new('Mirror', 'MIRROR')
_m.use_axis = (False, True, False)
_m = ob_cube.modifiers.new('Subdivision', 'SUBSURF')
_m.levels = 2
_m = ob_cube.modifiers.new('Smooth by Angle', 'NODES')
_m.node_group = ng_smooth_by_angle
_m.use_pin_to_last = True
_m.show_group_selector = False
ob_empty.location = (0.07997, 1.759, 0.0)
ob_empty.rotation_euler = (0.0, -0.0, -0.002799)
ob_empty.scale = (21.38, 21.38, 21.38)
ob_empty.empty_display_type = 'IMAGE'
ob_empty.empty_display_size = 5.0
ob_empty.hide_select = True
ob_empty.hide_render = True
ob_empty_001.location = (0.07997, 0.0, -18.63)
ob_empty_001.rotation_euler = (1.571, -0.0, 0.0)
ob_empty_001.scale = (21.38, 21.38, 21.38)
ob_empty_001.empty_display_type = 'IMAGE'
ob_empty_001.empty_display_size = 5.0
ob_empty_001.hide_select = True
ob_empty_001.hide_render = True
ob_cube_001.location = (0.0, 0.0, 0.0)
_m = ob_cube_001.modifiers.new('Mirror', 'MIRROR')
_m.use_axis = (False, True, False)
ob_cylinder.location = (0.0, 0.0, 0.0)
ob_cylinder_001.location = (0.0, 0.0, 0.0)
_m = ob_cylinder_001.modifiers.new('Smooth by Angle', 'NODES')
_m.node_group = ng_smooth_by_angle_001
_m.use_pin_to_last = True
_m.show_group_selector = False
ob_b_ziercurve.location = (0.0, 0.0, 0.0)
ob_b_ziercurve_001.location = (0.0, 0.0, 0.0)
ob_b_ziercurve_002.location = (0.0, 0.0, 0.0)
ob_b_ziercurve_003.location = (0.0, 0.0, 0.0)
ob_b_ziercurve_004.location = (0.0, 0.0, 0.0)
_m = ob_b_ziercurve_004.modifiers.new('Mirror', 'MIRROR')
_m.use_axis = (False, True, False)
ob_b_ziercurve_005.location = (0.0, 0.0, 0.0)
_m = ob_b_ziercurve_005.modifiers.new('Mirror', 'MIRROR')
_m.use_axis = (False, True, False)

# ---- collection membership
col_collection.objects.link(ob_cube)
col_collection.objects.link(ob_empty)
col_collection.objects.link(ob_empty_001)
col_collection.objects.link(ob_cube_001)
col_collection.objects.link(ob_cylinder)
col_collection.objects.link(ob_cylinder_001)
col_collection.objects.link(ob_b_ziercurve)
col_collection.objects.link(ob_b_ziercurve_001)
col_collection.objects.link(ob_b_ziercurve_002)
col_collection.objects.link(ob_b_ziercurve_003)
col_collection.objects.link(ob_b_ziercurve_004)
col_collection.objects.link(ob_b_ziercurve_005)

# ---- scene / render settings (as saved in the file)
scene.frame_start = 1; scene.frame_end = 250; scene.frame_set(1)
scene.render.engine = 'BLENDER_EEVEE_NEXT'
scene.render.bake_bias = 0.0
scene.render.bake_samples = 0
scene.cycles.sampling_pattern = 'TABULATED_SOBOL'
scene.eevee.use_volume_custom_range = False
bpy.context.view_layer.update()

# ---- added for rendering (the .blend has no active camera and no usable light): camera, sun
cam_auto = bpy.data.cameras.new('AutoCamera')
cam_auto.lens = 50.0
cam_auto.sensor_width = 36.0
cam_auto.clip_end = 1835.15
ob_auto_camera = bpy.data.objects.new('AutoCamera', cam_auto)
scene.collection.objects.link(ob_auto_camera)
ob_auto_camera.location = (105.711, -125.481, 95.0621)
ob_auto_camera.rotation_euler = (1.09748, -7.21219e-08, 0.694738)
scene.camera = ob_auto_camera
light_auto_sun = bpy.data.lights.new('AutoSun', 'SUN')
light_auto_sun.energy = 3.0
light_auto_sun.angle = 0.0523599
ob_auto_sun = bpy.data.objects.new('AutoSun', light_auto_sun)
scene.collection.objects.link(ob_auto_sun)
ob_auto_sun.rotation_euler = (0.872665, 0.174533, 0.523599)
bpy.context.view_layer.update()
